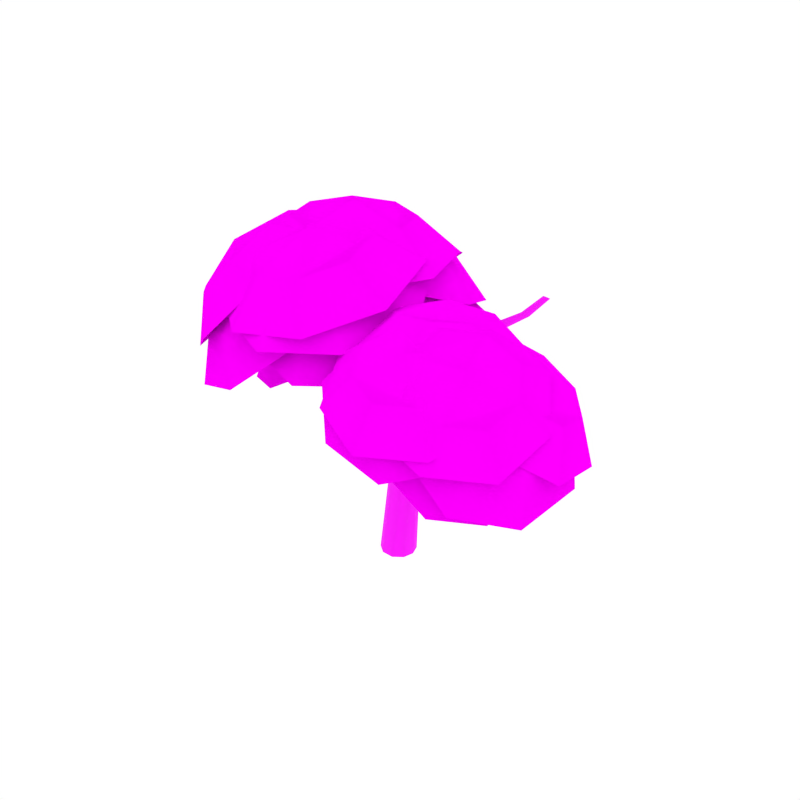 # Source: Tree_9.blend  (saved by Blender 2.79.0; exported with 4.5.12 LTS)
import bpy
from mathutils import Matrix  # noqa: F401  (used for matrix-valued properties, if any)

bpy.ops.wm.read_factory_settings(use_empty=True)
scene = bpy.context.scene
scene.name = 'Scene'

# ---- collections
col_collection_1 = bpy.data.collections.new('Collection 1'); scene.collection.children.link(col_collection_1)

# ---- images (referenced by path relative to the original .blend; pixels are not part of the script)
import os
ASSET_DIR = os.environ.get("B2B_ASSET_DIR", "")  # directory of the original .blend (textures are referenced by path, not embedded)
HERE = os.path.dirname(os.path.abspath(__file__))  # packed textures are extracted next to this script under _unpacked/

def load_image(name, relpath, width, height, colorspace="sRGB"):
    """Load a texture the original file referenced (path relative to the .blend, or extracted next to this script)."""
    p = next((c for c in (os.path.join(HERE, relpath), os.path.join(ASSET_DIR, relpath)) if relpath and os.path.exists(c)), "")
    if p:
        img = bpy.data.images.load(p, check_existing=True)
        img.name = name
    else:  # same state as the original file: an image datablock whose file is absent (Cycles renders it pink)
        img = bpy.data.images.new(name, width, height)
        img.source = "FILE"
        img.filepath = "//" + (relpath or name)
    img.colorspace_settings.name = colorspace
    return img
img_bark_jpg = load_image('Bark.jpg', 'Bark.jpg', 1024, 1024, 'sRGB')
img_leaf_high_png = load_image('Leaf_High.png', 'Leaf_High.png', 1024, 1024, 'sRGB')

# ---- materials (node trees are filled in below, after node groups)
mat_bark = bpy.data.materials.new('Bark')
mat_bark.alpha_threshold = 0.0
mat_bark.roughness = 0.5
mat_tree_leaves = bpy.data.materials.new('Tree_Leaves')
mat_tree_leaves.alpha_threshold = 0.0
mat_tree_leaves.roughness = 0.5

# ---- node groups
ng_auto_smooth = bpy.data.node_groups.new('Auto Smooth', 'GeometryNodeTree')
_s = ng_auto_smooth.interface.new_socket(name='Geometry', in_out='OUTPUT', socket_type='NodeSocketGeometry')
_s = ng_auto_smooth.interface.new_socket(name='Geometry', in_out='INPUT', socket_type='NodeSocketGeometry')
_s = ng_auto_smooth.interface.new_socket(name='Angle', in_out='INPUT', socket_type='NodeSocketFloat')
_s.subtype = 'ANGLE'
_s.min_value = 0.0
_s.max_value = 3.142
ng_auto_smooth.is_modifier = True
_N = ng_auto_smooth.nodes; _L = ng_auto_smooth.links
n0 = _N.new('NodeGroupOutput'); n0.name = 'Group Output'; n0.location = (480, -100)
n1 = _N.new('NodeGroupInput'); n1.name = 'Group Input'; n1.location = (-420, -300)
n2 = _N.new('NodeGroupInput'); n2.name = 'Group Input.001'; n2.location = (-60, -100)
n3 = _N.new('GeometryNodeSetShadeSmooth'); n3.name = 'Set Shade Smooth'; n3.location = (120, -100)
n3.domain = 'EDGE'
n4 = _N.new('GeometryNodeSetShadeSmooth'); n4.name = 'Set Shade Smooth.001'; n4.location = (300, -100)
n5 = _N.new('GeometryNodeInputMeshEdgeAngle'); n5.name = 'Edge Angle'; n5.location = (-420, -220)
n6 = _N.new('GeometryNodeInputEdgeSmooth'); n6.name = 'Is Edge Smooth'; n6.location = (-60, -160)
n7 = _N.new('GeometryNodeInputShadeSmooth'); n7.name = 'Is Face Smooth'; n7.location = (-240, -340)
n8 = _N.new('FunctionNodeBooleanMath'); n8.name = 'Boolean Math'; n8.location = (-60, -220)
n9 = _N.new('FunctionNodeCompare'); n9.name = 'Compare'; n9.location = (-240, -180)
n9.operation = 'LESS_EQUAL'
_L.new(n5.outputs[0], n9.inputs[0])
_L.new(n4.outputs[0], n0.inputs[0])
_L.new(n1.outputs[1], n9.inputs[1])
_L.new(n9.outputs[0], n8.inputs[0])
_L.new(n7.outputs[0], n8.inputs[1])
_L.new(n2.outputs[0], n3.inputs[0])
_L.new(n6.outputs[0], n3.inputs[1])
_L.new(n3.outputs[0], n4.inputs[0])
_L.new(n8.outputs[0], n3.inputs[2])
n0.is_active_output = True

# ---- material node trees
mat_bark.use_nodes = True; mat_bark.node_tree.nodes.clear()
_N = mat_bark.node_tree.nodes; _L = mat_bark.node_tree.links
n0 = _N.new('ShaderNodeOutputMaterial'); n0.name = 'Material Output'; n0.location = (405, -465)
n1 = _N.new('ShaderNodeBsdfPrincipled'); n1.name = 'Principled BSDF'; n1.location = (115, -465)
n1.width = 150
n1.subsurface_method = 'BURLEY'
n1.inputs[2].default_value = 1.0
n1.inputs[3].default_value = 1.45
n1.inputs[9].default_value = (1.0, 1.0, 1.0)
n2 = _N.new('ShaderNodeTexImage'); n2.name = 'Image Texture.001'; n2.location = (-402, -432)
n2.width = 136
n2.image = img_bark_jpg
_L.new(n1.outputs[0], n0.inputs[0])
_L.new(n2.outputs[0], n1.inputs[0])
n0.is_active_output = True
mat_tree_leaves.use_nodes = True; mat_tree_leaves.node_tree.nodes.clear()
_N = mat_tree_leaves.node_tree.nodes; _L = mat_tree_leaves.node_tree.links
n0 = _N.new('ShaderNodeOutputMaterial'); n0.name = 'Material Output'; n0.location = (324, 300)
n1 = _N.new('ShaderNodeMixShader'); n1.name = 'Mix Shader'; n1.location = (101, 336)
n2 = _N.new('ShaderNodeTexImage'); n2.name = 'Image Texture'; n2.location = (-371, 397)
n2.width = 140
n2.image = img_leaf_high_png
n3 = _N.new('ShaderNodeBsdfTransparent'); n3.name = 'Transparent BSDF'; n3.location = (-90, 145)
n4 = _N.new('ShaderNodeBsdfDiffuse'); n4.name = 'Diffuse BSDF'; n4.location = (-126, 351)
n4.inputs[1].default_value = 1.0
n5 = _N.new('ShaderNodeTexCoord'); n5.name = 'Texture Coordinate'; n5.location = (-629, 262)
_L.new(n2.outputs[0], n4.inputs[0])
_L.new(n1.outputs[0], n0.inputs[0])
_L.new(n2.outputs[1], n1.inputs[0])
_L.new(n3.outputs[0], n1.inputs[1])
_L.new(n4.outputs[0], n1.inputs[2])
_L.new(n5.outputs[2], n2.inputs[0])
n0.is_active_output = True

# ---- world
world_world = bpy.data.worlds.new('World'); scene.world = world_world
world_world.color = (1.0, 1.0, 1.0)
world_world.use_sun_shadow = False
world_world.sun_shadow_jitter_overblur = 0.0
world_world.cycles.sampling_method = 'NONE'
world_world.cycles.sample_map_resolution = 256

# ---- meshes
me_cylinder_003 = bpy.data.meshes.new('Cylinder.003')
me_cylinder_003.from_pydata([(0.2263, -0.04104, -0.00138), (0.2728, 0.1252, 0.001777), (0.0831, -0.1548, 0.002427), (-0.09787, -0.1555, 0.01261), (-0.2345, -0.05331, 0.02171), (-0.288, 0.1054, 0.02682), (-0.2409, 0.2708, 0.02738), (-0.1015, 0.3806, 0.02298), (0.07628, 0.3844, 0.01535), (0.2174, 0.2842, 0.007752), (0.4147, -0.1165, 1.638), (0.4334, 0.03132, 1.693), (0.3123, -0.2182, 1.567), (0.1577, -0.2229, 1.521), (0.02351, -0.1324, 1.515), (-0.04293, 0.01213, 1.538), (-0.01745, 0.1652, 1.584), (0.09777, 0.2642, 1.636), (0.2483, 0.2644, 1.684), (0.3716, 0.1739, 1.71), (-0.2201, -0.09142, 3.328), (-0.1953, -0.02184, 3.332), (-0.2724, -0.136, 3.299), (-0.3371, -0.1372, 3.26), (-0.3888, -0.09256, 3.225), (-0.4038, -0.01906, 3.205), (-0.3748, 0.05296, 3.206), (-0.3131, 0.09689, 3.226), (-0.2457, 0.09453, 3.265), (-0.204, 0.04796, 3.308), (-1.467, -0.05923, 4.405), (-1.459, -0.02608, 4.414), (-1.493, -0.07952, 4.393), (-1.526, -0.07952, 4.382), (-1.554, -0.05923, 4.377), (-1.565, -0.02608, 4.379), (-1.556, 0.006354, 4.388), (-1.531, 0.02549, 4.4), (-1.499, 0.0255, 4.41), (-1.472, 0.006352, 4.416), (-1.138, -0.05785, 3.959), (-0.9128, -0.04073, 3.761), (-0.8981, 0.02937, 3.779), (-1.135, 0.005446, 3.981), (-1.157, -0.09654, 3.909), (-0.9409, -0.08449, 3.709), (-1.185, -0.09654, 3.849), (-0.9731, -0.08428, 3.642), (-1.213, -0.05785, 3.803), (-0.9968, -0.04046, 3.588), (-1.229, 0.005446, 3.788), (-1.002, 0.0293, 3.566), (-1.225, 0.06806, 3.809), (-0.9854, 0.09856, 3.582), (-1.204, 0.1065, 3.858), (-0.9538, 0.1431, 3.632), (-1.175, 0.1065, 3.918), (-0.921, 0.1434, 3.7), (-1.149, 0.06807, 3.964), (-0.9011, 0.09889, 3.756), (0.1487, -0.1746, 2.964), (0.2527, -0.2001, 2.411), (0.2911, -0.06572, 2.4), (0.1858, -0.06702, 2.956), (0.05504, -0.2429, 2.961), (0.1404, -0.2854, 2.429), (-0.06241, -0.2438, 2.952), (0.002313, -0.2845, 2.454), (-0.1578, -0.1748, 2.94), (-0.1069, -0.2035, 2.473), (-0.1932, -0.06288, 2.928), (-0.1527, -0.07437, 2.477), (-0.1558, 0.04851, 2.92), (-0.1184, 0.0592, 2.463), (-0.05824, 0.1175, 2.915), (-0.01283, 0.1475, 2.434), (0.06235, 0.115, 2.922), (0.1289, 0.1503, 2.411), (0.1546, 0.04223, 2.942), (0.2456, 0.06693, 2.402), (-0.003943, -0.2085, 2.893), (0.05214, -0.1437, 2.855), (-0.07401, -0.2233, 2.957), (-0.1298, -0.1806, 3.024), (-0.1486, -0.09579, 3.069), (-0.124, -0.001664, 3.072), (-0.06639, 0.06574, 3.032), (0.0007624, 0.08173, 2.961), (0.05547, 0.03607, 2.892), (0.07599, -0.05234, 2.854), (0.4416, -0.3794, 3.28), (0.4714, -0.3275, 3.249), (0.4152, -0.4018, 3.339), (0.4044, -0.3855, 3.405), (0.4143, -0.336, 3.454), (0.4398, -0.272, 3.464), (0.4707, -0.2181, 3.433), (0.4931, -0.1935, 3.37), (0.5021, -0.2113, 3.302), (0.4951, -0.2646, 3.257), (0.8952, -0.639, 3.274), (0.9137, -0.5876, 3.25), (0.8931, -0.6717, 3.326), (0.9104, -0.6731, 3.385), (0.9412, -0.6418, 3.429), (0.9724, -0.5895, 3.441), (0.9916, -0.5363, 3.416), (0.9897, -0.5009, 3.364), (0.9701, -0.5004, 3.303), (0.9423, -0.5357, 3.26), (1.466, -0.9637, 3.35), (1.484, -0.9117, 3.326), (1.467, -0.9979, 3.4), (1.487, -1.001, 3.458), (1.52, -0.9715, 3.502), (1.552, -0.9198, 3.513), (1.571, -0.866, 3.489), (1.567, -0.8291, 3.438), (1.544, -0.8266, 3.379), (1.514, -0.8603, 3.336), (2.145, -1.315, 3.554), (2.173, -1.284, 3.536), (2.109, -1.321, 3.583), (2.08, -1.299, 3.612), (2.069, -1.258, 3.631), (2.08, -1.212, 3.632), (2.109, -1.18, 3.613), (2.144, -1.173, 3.581), (2.173, -1.196, 3.55), (2.184, -1.24, 3.535), (2.518, -1.489, 3.794), (2.543, -1.463, 3.78), (2.485, -1.493, 3.814), (2.456, -1.473, 3.834), (2.444, -1.437, 3.846), (2.453, -1.398, 3.844), (2.479, -1.372, 3.83), (2.512, -1.367, 3.807), (2.54, -1.388, 3.786), (2.552, -1.426, 3.777), (1.234, -0.7628, 3.622), (1.248, -0.7279, 3.605), (1.242, -0.7918, 3.652), (1.269, -0.8027, 3.684), (1.304, -0.7907, 3.705), (1.334, -0.7608, 3.707), (1.349, -0.7247, 3.689), (1.342, -0.6968, 3.657), (1.315, -0.6869, 3.624), (1.278, -0.6989, 3.605), (1.067, -0.6315, 3.828), (1.076, -0.5934, 3.816), (1.083, -0.6674, 3.843), (1.119, -0.6868, 3.855), (1.161, -0.6816, 3.861), (1.193, -0.6538, 3.856), (1.202, -0.6145, 3.843), (1.186, -0.5787, 3.825), (1.149, -0.56, 3.812), (1.107, -0.5661, 3.81), (0.8701, -0.4543, 4.17), (0.8772, -0.4213, 4.161), (0.8843, -0.486, 4.178), (0.9153, -0.5038, 4.183), (0.9514, -0.5003, 4.182), (0.9784, -0.477, 4.177), (0.9861, -0.4429, 4.167), (0.9713, -0.4111, 4.156), (0.939, -0.3938, 4.151), (0.9028, -0.3982, 4.154), (1.537, -0.9762, 3.4), (1.555, -0.9441, 3.381), (1.535, -0.9986, 3.436), (1.55, -1.001, 3.476), (1.576, -0.9828, 3.505), (1.604, -0.9506, 3.51), (1.623, -0.9173, 3.491), (1.627, -0.8963, 3.453), (1.611, -0.8949, 3.412), (1.583, -0.9131, 3.386), (-0.007652, 0.2138, 2.045), (-0.05814, 0.144, 2.017), (0.05876, 0.24, 2.104), (0.1144, 0.2111, 2.173), (0.1366, 0.1372, 2.227), (0.1178, 0.04661, 2.243), (0.06591, -0.02592, 2.214), (0.002406, -0.05403, 2.149), (-0.05228, -0.02263, 2.076), (-0.07641, 0.05554, 2.028), (-0.447, 0.4054, 2.392), (-0.4729, 0.3503, 2.37), (-0.423, 0.436, 2.445), (-0.4121, 0.43, 2.511), (-0.4193, 0.3887, 2.564), (-0.4406, 0.3278, 2.582), (-0.4674, 0.2706, 2.56), (-0.4875, 0.2376, 2.504), (-0.4967, 0.245, 2.436), (-0.4925, 0.2902, 2.386), (-0.897, 0.6289, 2.354), (-0.912, 0.5756, 2.337), (-0.8968, 0.667, 2.398), (-0.9139, 0.6754, 2.455), (-0.9421, 0.6499, 2.501), (-0.9695, 0.5999, 2.519), (-0.9852, 0.5449, 2.503), (-0.9813, 0.5043, 2.458), (-0.9621, 0.4968, 2.4), (-0.9369, 0.526, 2.354), (-1.464, 0.9191, 2.384), (-1.478, 0.8654, 2.368), (-1.466, 0.9584, 2.427), (-1.486, 0.9683, 2.482), (-1.517, 0.944, 2.528), (-1.545, 0.8946, 2.546), (-1.56, 0.8391, 2.53), (-1.554, 0.7974, 2.486), (-1.532, 0.7883, 2.43), (-1.504, 0.8162, 2.384), (-2.136, 1.246, 2.534), (-2.161, 1.213, 2.521), (-2.102, 1.258, 2.56), (-2.073, 1.243, 2.591), (-2.06, 1.206, 2.615), (-2.069, 1.162, 2.621), (-2.095, 1.128, 2.608), (-2.128, 1.115, 2.578), (-2.156, 1.131, 2.546), (-2.17, 1.17, 2.525), (-2.505, 1.425, 2.741), (-2.528, 1.397, 2.731), (-2.473, 1.433, 2.759), (-2.445, 1.419, 2.781), (-2.432, 1.386, 2.797), (-2.438, 1.349, 2.801), (-2.462, 1.32, 2.79), (-2.493, 1.311, 2.769), (-2.521, 1.327, 2.746), (-2.535, 1.361, 2.733), (-1.449, 0.6188, 2.639), (-1.48, 0.5983, 2.624), (-1.437, 0.6467, 2.666), (-1.45, 0.6708, 2.697), (-1.483, 0.6812, 2.719), (-1.524, 0.6745, 2.724), (-1.556, 0.6534, 2.709), (-1.568, 0.627, 2.679), (-1.554, 0.6033, 2.647), (-1.519, 0.5918, 2.627), (-1.376, 0.4281, 2.838), (-1.405, 0.4028, 2.828), (-1.368, 0.4656, 2.851), (-1.385, 0.501, 2.863), (-1.421, 0.5201, 2.87), (-1.461, 0.5157, 2.868), (-1.492, 0.4897, 2.858), (-1.5, 0.4521, 2.842), (-1.481, 0.4165, 2.829), (-1.444, 0.3978, 2.825), (-1.297, 0.1883, 3.17), (-1.321, 0.1659, 3.163), (-1.291, 0.2213, 3.176), (-1.305, 0.2526, 3.181), (-1.336, 0.2698, 3.182), (-1.37, 0.266, 3.179), (-1.395, 0.243, 3.172), (-1.402, 0.2095, 3.163), (-1.386, 0.1778, 3.157), (-1.355, 0.1615, 3.159), (-1.584, 0.9487, 2.424), (-1.617, 0.9327, 2.408), (-1.568, 0.9663, 2.457), (-1.576, 0.9777, 2.496), (-1.605, 0.978, 2.525), (-1.644, 0.9679, 2.533), (-1.678, 0.9515, 2.517), (-1.695, 0.9362, 2.482), (-1.687, 0.9256, 2.442), (-1.655, 0.9235, 2.415), (0.09665, 0.02489, 2.965), (0.03627, 0.07079, 2.931), (0.1136, -0.03619, 3.021), (0.07909, -0.08792, 3.081), (0.00523, -0.1093, 3.12), (-0.07932, -0.09288, 3.123), (-0.1421, -0.04575, 3.088), (-0.16, 0.01268, 3.025), (-0.1228, 0.06359, 2.963), (-0.04583, 0.08671, 2.93), (0.2226, 0.4282, 3.307), (0.175, 0.4516, 3.28), (0.2438, 0.4061, 3.359), (0.2301, 0.3957, 3.418), (0.1857, 0.4016, 3.461), (0.1278, 0.4205, 3.47), (0.0784, 0.4448, 3.442), (0.05535, 0.4632, 3.387), (0.07059, 0.4721, 3.327), (0.1181, 0.4689, 3.287), (0.4264, 0.8436, 3.302), (0.3799, 0.857, 3.281), (0.4554, 0.8435, 3.348), (0.4556, 0.859, 3.4), (0.4262, 0.8844, 3.439), (0.3783, 0.909, 3.449), (0.3302, 0.923, 3.427), (0.299, 0.9193, 3.382), (0.2997, 0.902, 3.328), (0.3324, 0.8794, 3.289), (0.681, 1.367, 3.369), (0.6341, 1.379, 3.348), (0.7112, 1.369, 3.414), (0.713, 1.387, 3.465), (0.6849, 1.414, 3.504), (0.6374, 1.44, 3.514), (0.5888, 1.453, 3.492), (0.5564, 1.447, 3.447), (0.5555, 1.427, 3.395), (0.587, 1.402, 3.357), (0.9529, 1.986, 3.55), (0.9241, 2.009, 3.534), (0.9605, 1.955, 3.575), (0.9431, 1.928, 3.601), (0.9069, 1.916, 3.618), (0.866, 1.923, 3.619), (0.836, 1.947, 3.602), (0.8281, 1.977, 3.574), (0.8469, 2.004, 3.547), (0.8844, 2.016, 3.533), (1.086, 2.325, 3.763), (1.062, 2.346, 3.75), (1.091, 2.296, 3.781), (1.076, 2.27, 3.798), (1.044, 2.257, 3.808), (1.009, 2.263, 3.807), (0.9844, 2.284, 3.794), (0.9788, 2.313, 3.774), (0.9957, 2.339, 3.755), (1.028, 2.352, 3.748), (0.5166, 1.15, 3.61), (0.485, 1.16, 3.595), (0.5417, 1.159, 3.637), (0.5499, 1.183, 3.665), (0.5373, 1.213, 3.684), (0.5092, 1.238, 3.686), (0.4765, 1.249, 3.67), (0.4521, 1.242, 3.641), (0.445, 1.217, 3.612), (0.4577, 1.185, 3.595), (0.41, 0.9951, 3.793), (0.3758, 1.001, 3.782), (0.4408, 1.011, 3.806), (0.456, 1.044, 3.817), (0.449, 1.081, 3.821), (0.4227, 1.107, 3.817), (0.3874, 1.114, 3.806), (0.3567, 1.098, 3.79), (0.3422, 1.064, 3.778), (0.35, 1.026, 3.776), (0.2646, 0.811, 4.095), (0.235, 0.8154, 4.087), (0.2918, 0.8253, 4.102), (0.3058, 0.8538, 4.107), (0.3007, 0.8855, 4.106), (0.2785, 0.908, 4.101), (0.248, 0.9128, 4.093), (0.2207, 0.898, 4.083), (0.2072, 0.8684, 4.078), (0.2131, 0.8367, 4.081), (0.6881, 1.43, 3.414), (0.6587, 1.444, 3.397), (0.708, 1.429, 3.445), (0.7096, 1.443, 3.481), (0.6917, 1.465, 3.506), (0.6617, 1.487, 3.511), (0.6312, 1.502, 3.494), (0.6125, 1.504, 3.461), (0.6121, 1.491, 3.424), (0.6298, 1.466, 3.401), (-2.284, -0.5453, 4.189), (-2.018, -1.641, 3.685), (-1.218, -0.5739, 4.813), (-0.9526, -1.67, 4.309), (-1.801, -0.3543, 4.596), (-1.436, -1.861, 3.902), (-2.351, -1.088, 3.82), (-0.8858, -1.127, 4.678), (-1.724, -1.214, 4.424), (-2.507, 0.08241, 3.753), (-2.057, -1.77, 2.901), (-0.7046, 0.03392, 4.808), (-0.2552, -1.819, 3.955), (-1.69, 0.4053, 4.441), (-1.072, -2.142, 3.268), (-2.62, -0.835, 3.129), (-0.1422, -0.9016, 4.579), (-2.132, 1.542, 4.018), (-2.323, 0.2444, 4.404), (-0.9441, 1.569, 4.696), (-1.135, 0.2714, 5.082), (-1.502, 1.799, 4.285), (-1.765, 0.01473, 4.816), (-2.45, 0.8884, 4.084), (-0.8171, 0.9255, 5.016), (-1.755, 0.9873, 4.76), (-2.203, 1.801, 3.178), (-2.526, -0.3942, 3.832), (-0.1942, 1.847, 4.325), (-0.5174, -0.3485, 4.979), (-1.138, 2.235, 3.629), (-1.582, -0.7826, 4.528), (-2.74, 0.6948, 3.29), (0.02053, 0.7576, 4.867), (-1.325, 0.6489, 5.268), (-1.364, -0.6077, 5.275), (-0.06852, 0.6098, 5.237), (-0.1075, -0.6469, 5.245), (-0.6894, 0.8648, 5.251), (-0.7429, -0.8628, 5.262), (-1.58, 0.02792, 5.277), (0.1474, -0.02586, 5.236), (-0.7105, 0.002312, 5.491), (-1.758, 1.094, 4.747), (-1.824, -1.031, 4.761), (0.3663, 1.028, 4.696), (0.3004, -1.098, 4.709), (-0.6837, 1.459, 4.719), (-0.7742, -1.463, 4.737), (-2.189, 0.04361, 4.763), (0.7314, -0.04733, 4.693), (-2.214, 0.1023, 4.865), (-2.8, -0.6252, 4.034), (-1.481, -0.8571, 5.188), (-2.067, -1.585, 4.357), (-1.738, -0.241, 5.182), (-2.543, -1.241, 4.04), (-2.645, -0.08167, 4.389), (-1.637, -1.401, 4.833), (-2.295, -0.8039, 4.775), (-1.918, 0.8264, 4.672), (-2.909, -0.404, 3.267), (-0.6787, -0.7961, 5.219), (-1.669, -2.027, 3.814), (-1.113, 0.2456, 5.209), (-2.474, -1.446, 3.277), (-2.646, 0.5152, 3.867), (-0.9415, -1.715, 4.619), (-0.6616, 1.677, 4.409), (-1.665, 0.8109, 4.745), (0.2674, 0.7288, 4.738), (-0.7363, -0.1373, 5.075), (-0.009052, 1.365, 4.51), (-1.389, 0.1745, 4.973), (-1.337, 1.422, 4.515), (-0.06041, 0.1181, 4.968), (-0.6943, 0.8578, 4.982), (-0.6461, 2.106, 3.639), (-2.343, 0.6417, 4.208), (0.9248, 0.5028, 4.196), (-0.7724, -0.9619, 4.766), (0.4574, 1.579, 3.811), (-1.876, -0.4346, 4.594), (-1.789, 1.675, 3.819), (0.3705, -0.53, 4.586), (-0.595, 0.03596, 5.133), (-1.434, -0.8824, 4.951), (0.3366, -0.7591, 4.849), (-0.5026, -1.677, 4.667), (0.02804, -0.1895, 5.025), (-1.126, -1.452, 4.775), (-1.189, -0.2742, 5.095), (0.09156, -1.367, 4.705), (-0.5315, -0.8814, 5.126), (-0.6658, 0.7643, 4.785), (-2.085, -0.7887, 4.478), (0.9097, -0.5803, 4.305), (-0.5095, -2.133, 3.997), (0.3879, 0.383, 4.603), (-1.563, -1.752, 4.18), (-1.671, 0.2397, 4.721), (0.4953, -1.609, 4.061), (-1.815, 1.348, 3.765), (-1.919, 0.2365, 4.125), (-0.776, 1.415, 4.265), (-0.8799, 0.304, 4.625), (-1.276, 1.59, 3.948), (-1.419, 0.06202, 4.442), (-2.062, 0.7796, 3.851), (-0.6333, 0.8724, 4.539), (-1.461, 0.8833, 4.418), (-1.884, 1.58, 2.967), (-2.06, -0.2997, 3.575), (-0.1269, 1.694, 3.812), (-0.3026, -0.1856, 4.421), (-0.9725, 1.989, 3.275), (-1.214, -0.5948, 4.112), (-2.301, 0.6188, 3.112), (0.1145, 0.7756, 4.275), (-0.9287, 0.81, 4.565), (-0.9143, -0.2272, 4.823), (0.1805, 0.82, 4.36), (0.1949, -0.2172, 4.618), (-0.3768, 1.009, 4.414), (-0.357, -0.4166, 4.769), (-1.129, 0.2895, 4.732), (0.3955, 0.3033, 4.451), (-0.3637, 0.3387, 4.814), (-1.324, 1.07, 4.047), (-1.3, -0.6841, 4.483), (0.5516, 1.087, 3.701), (0.576, -0.6672, 4.136), (-0.3909, 1.407, 3.792), (-0.3573, -1.004, 4.391), (-1.663, 0.1897, 4.33), (0.9153, 0.213, 3.854), (-1.881, 0.05439, 4.453), (-2.336, -0.5887, 3.706), (-1.16, -0.7009, 4.632), (-1.615, -1.344, 3.885), (-1.436, -0.2027, 4.683), (-2.06, -1.087, 3.655), (-2.244, -0.1257, 4.046), (-1.252, -1.164, 4.292), (-1.879, -0.7122, 4.348), (-1.68, 0.6892, 4.248), (-2.448, -0.3984, 2.983), (-0.4598, -0.5881, 4.551), (-1.228, -1.676, 3.286), (-0.9258, 0.2543, 4.636), (-1.982, -1.241, 2.898), (-2.293, 0.3847, 3.559), (-0.6155, -1.371, 3.975), (-0.4988, 1.455, 3.983), (-1.356, 0.6483, 4.003), (0.2525, 0.6658, 4.367), (-0.6045, -0.1406, 4.387), (0.03741, 1.211, 4.171), (-1.141, 0.1027, 4.199), (-1.068, 1.199, 3.921), (-0.03524, 0.1147, 4.449), (-0.6259, 0.7033, 4.425), (-0.2954, 1.902, 3.303), (-1.745, 0.5382, 3.337), (0.9751, 0.5678, 3.952), (-0.4742, -0.7959, 3.986), (0.6114, 1.49, 3.621), (-1.381, -0.3844, 3.668), (-1.258, 1.47, 3.198), (0.4885, -0.364, 4.09), (-0.4131, -0.01765, 4.488), (-1.113, -0.809, 4.327), (0.4671, -0.7053, 4.331), (-0.2333, -1.497, 4.17), (0.1582, -0.2132, 4.439), (-0.8046, -1.301, 4.219), (-0.9282, -0.2845, 4.437), (0.2818, -1.23, 4.221), (-0.3564, -0.7898, 4.55), (-0.4007, 0.5667, 4.099), (-1.585, -0.7715, 3.828), (1.088, -0.5963, 3.834), (-0.09661, -1.935, 3.563), (0.5655, 0.236, 4.017), (-1.063, -1.604, 3.644), (-1.272, 0.1155, 4.013), (0.7745, -1.483, 3.648), (-0.5052, -0.02585, 5.34), (-1.577, -0.6219, 5.063), (0.1438, -1.07, 5.076), (-0.928, -1.666, 4.799), (0.02009, -0.4362, 5.26), (-1.453, -1.256, 4.879), (-1.163, -0.1283, 5.251), (-0.2705, -1.564, 4.888), (-0.7362, -0.9147, 5.293), (-0.3148, 0.6954, 5.024), (-2.127, -0.3127, 4.555), (0.7826, -1.07, 4.578), (-1.03, -2.078, 4.109), (0.5735, 0.001385, 4.889), (-1.918, -1.384, 4.244), (-1.427, 0.5222, 4.873), (0.08202, -1.905, 4.26), (1.247, -0.1591, 4.176), (0.3313, -0.5319, 3.974), (1.621, -1.096, 4.21), (0.7053, -1.468, 4.007), (1.605, -0.5575, 4.231), (0.3468, -1.07, 3.953), (0.719, -0.17, 4.068), (1.233, -1.458, 4.115), (0.9386, -0.8221, 4.276), (1.518, 0.312, 3.819), (-0.03008, -0.3185, 3.477), (2.151, -1.272, 3.876), (0.6023, -1.902, 3.534), (2.124, -0.3617, 3.912), (-0.003961, -1.229, 3.441), (0.6255, 0.2935, 3.637), (1.495, -1.884, 3.716), (2.731, 0.4134, 3.533), (1.884, 0.04484, 4.162), (3.185, -0.6076, 3.546), (2.338, -0.9762, 4.175), (3.117, -0.02804, 3.421), (1.953, -0.5347, 4.286), (2.223, 0.4204, 3.845), (2.846, -0.9832, 3.863), (2.641, -0.2319, 4.026), (2.627, 0.7822, 2.923), (1.195, 0.159, 3.987), (3.395, -0.9444, 2.945), (1.963, -1.568, 4.009), (3.279, 0.0357, 2.735), (1.311, -0.8212, 4.197), (1.767, 0.7941, 3.451), (2.822, -1.58, 3.481), (2.64, -0.782, 4.289), (1.724, -1.136, 4.591), (2.823, -1.668, 3.803), (1.907, -2.022, 4.104), (2.903, -1.159, 3.99), (1.644, -1.646, 4.404), (2.148, -0.7932, 4.531), (2.399, -2.011, 3.863), (2.353, -1.473, 4.356), (2.714, -0.1938, 3.995), (1.165, -0.793, 4.505), (3.023, -1.692, 3.172), (1.474, -2.291, 3.682), (3.158, -0.8307, 3.488), (1.029, -1.654, 4.189), (1.881, -0.2126, 4.404), (2.306, -2.273, 3.273), (1.953, -0.2063, 4.47), (1.046, 0.224, 4.282), (1.494, -1.104, 4.631), (0.587, -0.6738, 4.443), (1.893, -0.7358, 4.586), (0.6468, -0.1443, 4.327), (1.586, 0.177, 4.346), (0.9543, -1.057, 4.567), (1.252, -0.3975, 4.641), (2.466, -0.1404, 4.064), (0.9329, 0.5872, 3.745), (1.69, -1.659, 4.336), (0.156, -0.931, 4.017), (2.365, -1.036, 4.259), (0.2571, -0.03555, 3.821), (1.845, 0.5079, 3.853), (0.7772, -1.579, 4.227), (3.217, -0.6912, 3.217), (2.524, -0.344, 4.022), (2.802, -1.725, 3.306), (2.109, -1.378, 4.11), (3.14, -1.273, 3.11), (2.187, -0.7958, 4.217), (2.948, -0.3239, 3.603), (2.378, -1.745, 3.725), (2.807, -1.08, 3.807), (3.276, -0.3515, 2.585), (2.104, 0.2356, 3.946), (2.574, -2.1, 2.735), (1.402, -1.513, 4.096), (3.144, -1.336, 2.405), (1.533, -0.5285, 4.276), (2.821, 0.2696, 3.237), (1.857, -2.134, 3.443), (2.279, -1.441, 4.058), (1.405, -1.077, 4.456), (1.772, -2.255, 3.689), (0.8979, -1.89, 4.086), (2.189, -1.916, 3.799), (0.9876, -1.415, 4.345), (1.937, -1.107, 4.326), (1.24, -2.225, 3.818), (1.623, -1.761, 4.235), (2.679, -1.072, 3.682), (1.201, -0.4552, 4.354), (1.822, -2.447, 3.058), (0.3435, -1.831, 3.729), (2.528, -1.875, 3.244), (0.4953, -1.027, 4.168), (2.101, -0.5059, 4.135), (0.922, -2.397, 3.277), (2.593, -0.8101, 3.62), (1.929, -1.207, 4.024), (2.728, -1.528, 3.058), (2.063, -1.925, 3.462), (2.785, -1.095, 3.263), (1.872, -1.641, 3.819), (2.236, -0.8743, 3.927), (2.421, -1.861, 3.154), (2.433, -1.421, 3.683), (2.54, -0.305, 3.354), (1.417, -0.9769, 4.038), (2.767, -1.519, 2.403), (1.644, -2.191, 3.087), (2.864, -0.786, 2.75), (1.32, -1.71, 3.69), (1.936, -0.4135, 3.874), (2.248, -2.082, 2.567), (2.319, -1.583, 4.181), (1.606, -0.9298, 4.528), (1.588, -2.278, 3.988), (0.8751, -1.626, 4.335), (2.087, -2.053, 4.019), (1.107, -1.155, 4.497), (2.099, -1.126, 4.39), (1.095, -2.082, 4.126), (1.618, -1.675, 4.435), (2.77, -1.408, 3.729), (1.565, -0.3039, 4.317), (1.535, -2.584, 3.404), (0.3289, -1.48, 3.991), (2.379, -2.203, 3.457), (0.7208, -0.6854, 4.264), (2.399, -0.6354, 4.084), (0.7003, -2.253, 3.636), (-1.427, 0.6264, 3.403), (-2.134, 0.421, 3.307), (-1.2, -0.01502, 3.107), (-1.907, -0.2205, 3.01), (-1.181, 0.3442, 3.273), (-2.153, 0.06178, 3.141), (-1.823, 0.6439, 3.411), (-1.511, -0.2379, 3.003), (-1.667, 0.1448, 3.333), (-1.261, 1.05, 3.256), (-2.456, 0.7026, 3.093), (-0.8768, -0.03477, 2.755), (-2.072, -0.3822, 2.592), (-0.8449, 0.5727, 3.036), (-2.488, 0.0951, 2.812), (-1.93, 1.08, 3.269), (-1.402, -0.4117, 2.58), (-1.903, 1.079, 3.334), (-2.416, 1.445, 2.95), (-2.295, 0.4573, 3.264), (-2.808, 0.8235, 2.88), (-2.003, 0.6995, 3.371), (-2.708, 1.203, 2.843), (-2.087, 1.378, 3.155), (-2.625, 0.524, 3.059), (-2.422, 0.9802, 3.224), (-1.44, 1.102, 3.228), (-2.308, 1.721, 2.579), (-2.102, 0.05088, 3.109), (-2.97, 0.6703, 2.46), (-1.609, 0.4604, 3.29), (-2.801, 1.312, 2.398), (-1.75, 1.609, 2.925), (-2.66, 0.1636, 2.763), (-1.641, 0.07071, 3.203), (-2.182, 0.5777, 3.237), (-2.091, -0.3841, 2.827), (-2.632, 0.1229, 2.861), (-1.764, -0.2517, 3.009), (-2.508, 0.4453, 3.056), (-1.827, 0.4094, 3.291), (-2.446, -0.2158, 2.774), (-2.18, 0.04169, 3.152), (-1.199, 0.1766, 3.053), (-2.114, 1.034, 3.111), (-1.96, -0.5925, 2.417), (-2.875, 0.2648, 2.475), (-1.408, -0.3686, 2.724), (-2.666, 0.81, 2.804), (-1.514, 0.7493, 3.201), (-2.56, -0.308, 2.327), (1.65, -0.4496, 3.698), (0.9553, -0.9497, 3.872), (2.132, -1.167, 3.379), (1.438, -1.667, 3.552), (2.021, -0.7146, 3.506), (1.066, -1.402, 3.744), (1.212, -0.5652, 3.845), (1.875, -1.552, 3.406), (1.585, -1.072, 3.805), (1.63, 0.00121, 3.345), (0.4553, -0.8445, 3.638), (2.446, -1.212, 2.805), (1.271, -2.058, 3.098), (2.258, -0.447, 3.02), (0.6431, -1.61, 3.423), (0.8898, -0.1943, 3.592), (2.011, -1.862, 2.85), (-1.5, 0.8482, 3.068), (-2.086, 1.258, 2.885), (-1.903, 0.2355, 2.988), (-2.489, 0.645, 2.805), (-1.592, 0.4651, 3.062), (-2.397, 1.028, 2.81), (-1.717, 1.168, 2.991), (-2.272, 0.3255, 2.881), (-2.031, 0.7534, 3.069), (-1.075, 0.9032, 2.861), (-2.066, 1.596, 2.551), (-1.757, -0.1331, 2.725), (-2.748, 0.5595, 2.415), (-1.231, 0.2553, 2.851), (-2.593, 1.207, 2.425), (-1.443, 1.444, 2.731), (-2.381, 0.01909, 2.545)], [], [(7, 6, 16, 17), (70, 68, 24, 25), (4, 3, 13, 14), (0, 1, 11, 10), (8, 7, 17, 18), (5, 4, 14, 15), (2, 0, 10, 12), (9, 8, 18, 19), (6, 5, 15, 16), (3, 2, 12, 13), (1, 9, 19, 11), (12, 10, 61, 65), (64, 60, 20, 22), (78, 76, 28, 29), (72, 70, 25, 26), (63, 78, 29, 21), (74, 72, 26, 27), (68, 66, 23, 24), (66, 64, 22, 23), (76, 74, 27, 28), (52, 50, 35, 36), (18, 17, 75, 77), (15, 14, 69, 71), (60, 63, 21, 20), (19, 18, 77, 79), (16, 15, 71, 73), (13, 12, 65, 67), (11, 19, 79, 62), (17, 16, 73, 75), (14, 13, 67, 69), (43, 58, 39, 31), (20, 21, 42, 41), (54, 52, 36, 37), (48, 46, 33, 34), (46, 44, 32, 33), (56, 54, 37, 38), (50, 48, 34, 35), (44, 40, 30, 32), (58, 56, 38, 39), (30, 31, 39, 38, 37, 36, 35, 34, 33, 32), (29, 28, 57, 59), (26, 25, 51, 53), (23, 22, 45, 47), (21, 29, 59, 42), (27, 26, 53, 55), (24, 23, 47, 49), (22, 20, 41, 45), (28, 27, 55, 57), (25, 24, 49, 51), (41, 42, 43, 40), (45, 41, 40, 44), (47, 45, 44, 46), (49, 47, 46, 48), (51, 49, 48, 50), (53, 51, 50, 52), (55, 53, 52, 54), (57, 55, 54, 56), (59, 57, 56, 58), (42, 59, 58, 43), (40, 43, 31, 30), (61, 62, 63, 60), (65, 61, 60, 64), (67, 65, 64, 66), (69, 67, 66, 68), (71, 69, 68, 70), (73, 71, 70, 72), (75, 73, 72, 74), (77, 75, 74, 76), (79, 77, 76, 78), (62, 79, 78, 63), (10, 11, 62, 61), (84, 83, 93, 94), (80, 81, 91, 90), (88, 87, 97, 98), (85, 84, 94, 95), (82, 80, 90, 92), (89, 88, 98, 99), (86, 85, 95, 96), (83, 82, 92, 93), (81, 89, 99, 91), (87, 86, 96, 97), (90, 91, 101, 100), (98, 97, 107, 108), (95, 94, 104, 105), (92, 90, 100, 102), (99, 98, 108, 109), (96, 95, 105, 106), (93, 92, 102, 103), (91, 99, 109, 101), (97, 96, 106, 107), (94, 93, 103, 104), (108, 107, 117, 118), (105, 104, 114, 115), (102, 100, 110, 112), (109, 108, 118, 119), (106, 105, 115, 116), (103, 102, 112, 113), (101, 109, 119, 111), (107, 106, 116, 117), (104, 103, 113, 114), (100, 101, 111, 110), (115, 114, 124, 125), (112, 110, 120, 122), (119, 118, 128, 129), (116, 115, 125, 126), (113, 112, 122, 123), (111, 119, 129, 121), (117, 116, 126, 127), (114, 113, 123, 124), (110, 111, 121, 120), (118, 117, 127, 128), (122, 120, 130, 132), (129, 128, 138, 139), (126, 125, 135, 136), (123, 122, 132, 133), (121, 129, 139, 131), (127, 126, 136, 137), (124, 123, 133, 134), (120, 121, 131, 130), (128, 127, 137, 138), (125, 124, 134, 135), (145, 155, 154, 144), (142, 152, 150, 140), (149, 159, 158, 148), (146, 156, 155, 145), (143, 153, 152, 142), (141, 151, 159, 149), (147, 157, 156, 146), (144, 154, 153, 143), (140, 150, 151, 141), (148, 158, 157, 147), (152, 162, 160, 150), (159, 169, 168, 158), (156, 166, 165, 155), (153, 163, 162, 152), (151, 161, 169, 159), (157, 167, 166, 156), (154, 164, 163, 153), (150, 160, 161, 151), (158, 168, 167, 157), (155, 165, 164, 154), (143, 142, 172, 173), (141, 149, 179, 171), (147, 146, 176, 177), (144, 143, 173, 174), (140, 141, 171, 170), (148, 147, 177, 178), (145, 144, 174, 175), (142, 140, 170, 172), (149, 148, 178, 179), (146, 145, 175, 176), (161, 160, 162, 163, 164, 165, 166, 167, 168, 169), (184, 183, 193, 194), (180, 181, 191, 190), (188, 187, 197, 198), (185, 184, 194, 195), (182, 180, 190, 192), (189, 188, 198, 199), (186, 185, 195, 196), (183, 182, 192, 193), (181, 189, 199, 191), (187, 186, 196, 197), (190, 191, 201, 200), (198, 197, 207, 208), (195, 194, 204, 205), (192, 190, 200, 202), (199, 198, 208, 209), (196, 195, 205, 206), (193, 192, 202, 203), (191, 199, 209, 201), (197, 196, 206, 207), (194, 193, 203, 204), (208, 207, 217, 218), (205, 204, 214, 215), (202, 200, 210, 212), (209, 208, 218, 219), (206, 205, 215, 216), (203, 202, 212, 213), (201, 209, 219, 211), (207, 206, 216, 217), (204, 203, 213, 214), (200, 201, 211, 210), (215, 214, 224, 225), (212, 210, 220, 222), (219, 218, 228, 229), (216, 215, 225, 226), (213, 212, 222, 223), (211, 219, 229, 221), (217, 216, 226, 227), (214, 213, 223, 224), (210, 211, 221, 220), (218, 217, 227, 228), (222, 220, 230, 232), (229, 228, 238, 239), (226, 225, 235, 236), (223, 222, 232, 233), (221, 229, 239, 231), (227, 226, 236, 237), (224, 223, 233, 234), (220, 221, 231, 230), (228, 227, 237, 238), (225, 224, 234, 235), (245, 255, 254, 244), (242, 252, 250, 240), (249, 259, 258, 248), (246, 256, 255, 245), (243, 253, 252, 242), (241, 251, 259, 249), (247, 257, 256, 246), (244, 254, 253, 243), (240, 250, 251, 241), (248, 258, 257, 247), (252, 262, 260, 250), (259, 269, 268, 258), (256, 266, 265, 255), (253, 263, 262, 252), (251, 261, 269, 259), (257, 267, 266, 256), (254, 264, 263, 253), (250, 260, 261, 251), (258, 268, 267, 257), (255, 265, 264, 254), (243, 242, 272, 273), (241, 249, 279, 271), (247, 246, 276, 277), (244, 243, 273, 274), (240, 241, 271, 270), (248, 247, 277, 278), (245, 244, 274, 275), (242, 240, 270, 272), (249, 248, 278, 279), (246, 245, 275, 276), (261, 260, 262, 263, 264, 265, 266, 267, 268, 269), (284, 283, 293, 294), (280, 281, 291, 290), (288, 287, 297, 298), (285, 284, 294, 295), (282, 280, 290, 292), (289, 288, 298, 299), (286, 285, 295, 296), (283, 282, 292, 293), (281, 289, 299, 291), (287, 286, 296, 297), (290, 291, 301, 300), (298, 297, 307, 308), (295, 294, 304, 305), (292, 290, 300, 302), (299, 298, 308, 309), (296, 295, 305, 306), (293, 292, 302, 303), (291, 299, 309, 301), (297, 296, 306, 307), (294, 293, 303, 304), (308, 307, 317, 318), (305, 304, 314, 315), (302, 300, 310, 312), (309, 308, 318, 319), (306, 305, 315, 316), (303, 302, 312, 313), (301, 309, 319, 311), (307, 306, 316, 317), (304, 303, 313, 314), (300, 301, 311, 310), (315, 314, 324, 325), (312, 310, 320, 322), (319, 318, 328, 329), (316, 315, 325, 326), (313, 312, 322, 323), (311, 319, 329, 321), (317, 316, 326, 327), (314, 313, 323, 324), (310, 311, 321, 320), (318, 317, 327, 328), (322, 320, 330, 332), (329, 328, 338, 339), (326, 325, 335, 336), (323, 322, 332, 333), (321, 329, 339, 331), (327, 326, 336, 337), (324, 323, 333, 334), (320, 321, 331, 330), (328, 327, 337, 338), (325, 324, 334, 335), (345, 355, 354, 344), (342, 352, 350, 340), (349, 359, 358, 348), (346, 356, 355, 345), (343, 353, 352, 342), (341, 351, 359, 349), (347, 357, 356, 346), (344, 354, 353, 343), (340, 350, 351, 341), (348, 358, 357, 347), (352, 362, 360, 350), (359, 369, 368, 358), (356, 366, 365, 355), (353, 363, 362, 352), (351, 361, 369, 359), (357, 367, 366, 356), (354, 364, 363, 353), (350, 360, 361, 351), (358, 368, 367, 357), (355, 365, 364, 354), (343, 342, 372, 373), (341, 349, 379, 371), (347, 346, 376, 377), (344, 343, 373, 374), (340, 341, 371, 370), (348, 347, 377, 378), (345, 344, 374, 375), (342, 340, 370, 372), (349, 348, 378, 379), (346, 345, 375, 376), (361, 360, 362, 363, 364, 365, 366, 367, 368, 369), (131, 139, 138, 137, 136, 135, 134, 133, 132, 130), (331, 339, 338, 337, 336, 335, 334, 333, 332, 330), (231, 239, 238, 237, 236, 235, 234, 233, 232, 230), (388, 385, 383, 387), (386, 381, 385, 388), (380, 386, 388, 384), (384, 388, 387, 382), (384, 382, 391, 393), (383, 385, 394, 392), (380, 384, 393, 389), (386, 380, 389, 395), (385, 381, 390, 394), (382, 387, 396, 391), (381, 386, 395, 390), (387, 383, 392, 396), (405, 402, 400, 404), (403, 398, 402, 405), (397, 403, 405, 401), (401, 405, 404, 399), (401, 399, 408, 410), (400, 402, 411, 409), (397, 401, 410, 406), (403, 397, 406, 412), (402, 398, 407, 411), (399, 404, 413, 408), (398, 403, 412, 407), (404, 400, 409, 413), (422, 419, 417, 421), (420, 415, 419, 422), (414, 420, 422, 418), (418, 422, 421, 416), (418, 416, 425, 427), (417, 419, 428, 426), (414, 418, 427, 423), (420, 414, 423, 429), (419, 415, 424, 428), (416, 421, 430, 425), (415, 420, 429, 424), (421, 417, 426, 430), (439, 436, 434, 438), (437, 432, 436, 439), (431, 437, 439, 435), (435, 439, 438, 433), (435, 433, 442, 444), (434, 436, 445, 443), (431, 435, 444, 440), (437, 431, 440, 446), (436, 432, 441, 445), (433, 438, 447, 442), (432, 437, 446, 441), (438, 434, 443, 447), (456, 453, 451, 455), (454, 449, 453, 456), (448, 454, 456, 452), (452, 456, 455, 450), (452, 450, 459, 461), (451, 453, 462, 460), (448, 452, 461, 457), (454, 448, 457, 463), (453, 449, 458, 462), (450, 455, 464, 459), (449, 454, 463, 458), (455, 451, 460, 464), (473, 470, 468, 472), (471, 466, 470, 473), (465, 471, 473, 469), (469, 473, 472, 467), (469, 467, 476, 478), (468, 470, 479, 477), (465, 469, 478, 474), (471, 465, 474, 480), (470, 466, 475, 479), (467, 472, 481, 476), (466, 471, 480, 475), (472, 468, 477, 481), (490, 487, 485, 489), (488, 483, 487, 490), (482, 488, 490, 486), (486, 490, 489, 484), (486, 484, 493, 495), (485, 487, 496, 494), (482, 486, 495, 491), (488, 482, 491, 497), (487, 483, 492, 496), (484, 489, 498, 493), (483, 488, 497, 492), (489, 485, 494, 498), (507, 504, 502, 506), (505, 500, 504, 507), (499, 505, 507, 503), (503, 507, 506, 501), (503, 501, 510, 512), (502, 504, 513, 511), (499, 503, 512, 508), (505, 499, 508, 514), (504, 500, 509, 513), (501, 506, 515, 510), (500, 505, 514, 509), (506, 502, 511, 515), (524, 521, 519, 523), (522, 517, 521, 524), (516, 522, 524, 520), (520, 524, 523, 518), (520, 518, 527, 529), (519, 521, 530, 528), (516, 520, 529, 525), (522, 516, 525, 531), (521, 517, 526, 530), (518, 523, 532, 527), (517, 522, 531, 526), (523, 519, 528, 532), (541, 538, 536, 540), (539, 534, 538, 541), (533, 539, 541, 537), (537, 541, 540, 535), (537, 535, 544, 546), (536, 538, 547, 545), (533, 537, 546, 542), (539, 533, 542, 548), (538, 534, 543, 547), (535, 540, 549, 544), (534, 539, 548, 543), (540, 536, 545, 549), (558, 555, 553, 557), (556, 551, 555, 558), (550, 556, 558, 554), (554, 558, 557, 552), (554, 552, 561, 563), (553, 555, 564, 562), (550, 554, 563, 559), (556, 550, 559, 565), (555, 551, 560, 564), (552, 557, 566, 561), (551, 556, 565, 560), (557, 553, 562, 566), (575, 572, 570, 574), (573, 568, 572, 575), (567, 573, 575, 571), (571, 575, 574, 569), (571, 569, 578, 580), (570, 572, 581, 579), (567, 571, 580, 576), (573, 567, 576, 582), (572, 568, 577, 581), (569, 574, 583, 578), (568, 573, 582, 577), (574, 570, 579, 583), (592, 589, 587, 591), (590, 585, 589, 592), (584, 590, 592, 588), (588, 592, 591, 586), (588, 586, 595, 597), (587, 589, 598, 596), (584, 588, 597, 593), (590, 584, 593, 599), (589, 585, 594, 598), (586, 591, 600, 595), (585, 590, 599, 594), (591, 587, 596, 600), (609, 606, 604, 608), (607, 602, 606, 609), (601, 607, 609, 605), (605, 609, 608, 603), (605, 603, 612, 614), (604, 606, 615, 613), (601, 605, 614, 610), (607, 601, 610, 616), (606, 602, 611, 615), (603, 608, 617, 612), (602, 607, 616, 611), (608, 604, 613, 617), (626, 623, 621, 625), (624, 619, 623, 626), (618, 624, 626, 622), (622, 626, 625, 620), (622, 620, 629, 631), (621, 623, 632, 630), (618, 622, 631, 627), (624, 618, 627, 633), (623, 619, 628, 632), (620, 625, 634, 629), (619, 624, 633, 628), (625, 621, 630, 634), (643, 640, 638, 642), (641, 636, 640, 643), (635, 641, 643, 639), (639, 643, 642, 637), (639, 637, 646, 648), (638, 640, 649, 647), (635, 639, 648, 644), (641, 635, 644, 650), (640, 636, 645, 649), (637, 642, 651, 646), (636, 641, 650, 645), (642, 638, 647, 651), (660, 657, 655, 659), (658, 653, 657, 660), (652, 658, 660, 656), (656, 660, 659, 654), (656, 654, 663, 665), (655, 657, 666, 664), (652, 656, 665, 661), (658, 652, 661, 667), (657, 653, 662, 666), (654, 659, 668, 663), (653, 658, 667, 662), (659, 655, 664, 668), (677, 674, 672, 676), (675, 670, 674, 677), (669, 675, 677, 673), (673, 677, 676, 671), (673, 671, 680, 682), (672, 674, 683, 681), (669, 673, 682, 678), (675, 669, 678, 684), (674, 670, 679, 683), (671, 676, 685, 680), (670, 675, 684, 679), (676, 672, 681, 685), (694, 691, 689, 693), (692, 687, 691, 694), (686, 692, 694, 690), (690, 694, 693, 688), (690, 688, 697, 699), (689, 691, 700, 698), (686, 690, 699, 695), (692, 686, 695, 701), (691, 687, 696, 700), (688, 693, 702, 697), (687, 692, 701, 696), (693, 689, 698, 702), (711, 708, 706, 710), (709, 704, 708, 711), (703, 709, 711, 707), (707, 711, 710, 705), (707, 705, 714, 716), (706, 708, 717, 715), (703, 707, 716, 712), (709, 703, 712, 718), (708, 704, 713, 717), (705, 710, 719, 714), (704, 709, 718, 713), (710, 706, 715, 719), (728, 725, 723, 727), (726, 721, 725, 728), (720, 726, 728, 724), (724, 728, 727, 722), (724, 722, 731, 733), (723, 725, 734, 732), (720, 724, 733, 729), (726, 720, 729, 735), (725, 721, 730, 734), (722, 727, 736, 731), (721, 726, 735, 730), (727, 723, 732, 736), (745, 742, 740, 744), (743, 738, 742, 745), (737, 743, 745, 741), (741, 745, 744, 739), (741, 739, 748, 750), (740, 742, 751, 749), (737, 741, 750, 746), (743, 737, 746, 752), (742, 738, 747, 751), (739, 744, 753, 748), (738, 743, 752, 747), (744, 740, 749, 753), (762, 759, 757, 761), (760, 755, 759, 762), (754, 760, 762, 758), (758, 762, 761, 756), (758, 756, 765, 767), (757, 759, 768, 766), (754, 758, 767, 763), (760, 754, 763, 769), (759, 755, 764, 768), (756, 761, 770, 765), (755, 760, 769, 764), (761, 757, 766, 770), (779, 776, 774, 778), (777, 772, 776, 779), (771, 777, 779, 775), (775, 779, 778, 773), (775, 773, 782, 784), (774, 776, 785, 783), (771, 775, 784, 780), (777, 771, 780, 786), (776, 772, 781, 785), (773, 778, 787, 782), (772, 777, 786, 781), (778, 774, 783, 787), (796, 793, 791, 795), (794, 789, 793, 796), (788, 794, 796, 792), (792, 796, 795, 790), (792, 790, 799, 801), (791, 793, 802, 800), (788, 792, 801, 797), (794, 788, 797, 803), (793, 789, 798, 802), (790, 795, 804, 799), (789, 794, 803, 798), (795, 791, 800, 804)])
me_cylinder_003.polygons.foreach_set('use_smooth', [True] * 617)
me_cylinder_003.polygons.foreach_set('material_index', [0, 0, 0, 0, 0, 0, 0, 0, 0, 0, 0, 0, 0, 0, 0, 0, 0, 0, 0, 0, 0, 0, 0, 0, 0, 0, 0, 0, 0, 0, 0, 0, 0, 0, 0, 0, 0, 0, 0, 0, 0, 0, 0, 0, 0, 0, 0, 0, 0, 0, 0, 0, 0, 0, 0, 0, 0, 0, 0, 0, 0, 0, 0, 0, 0, 0, 0, 0, 0, 0, 0, 0, 0, 0, 0, 0, 0, 0, 0, 0, 0, 0, 0, 0, 0, 0, 0, 0, 0, 0, 0, 0, 0, 0, 0, 0, 0, 0, 0, 0, 0, 0, 0, 0, 0, 0, 0, 0, 0, 0, 0, 0, 0, 0, 0, 0, 0, 0, 0, 0, 0, 0, 0, 0, 0, 0, 0, 0, 0, 0, 0, 0, 0, 0, 0, 0, 0, 0, 0, 0, 0, 0, 0, 0, 0, 0, 0, 0, 0, 0, 0, 0, 0, 0, 0, 0, 0, 0, 0, 0, 0, 0, 0, 0, 0, 0, 0, 0, 0, 0, 0, 0, 0, 0, 0, 0, 0, 0, 0, 0, 0, 0, 0, 0, 0, 0, 0, 0, 0, 0, 0, 0, 0, 0, 0, 0, 0, 0, 0, 0, 0, 0, 0, 0, 0, 0, 0, 0, 0, 0, 0, 0, 0, 0, 0, 0, 0, 0, 0, 0, 0, 0, 0, 0, 0, 0, 0, 0, 0, 0, 0, 0, 0, 0, 0, 0, 0, 0, 0, 0, 0, 0, 0, 0, 0, 0, 0, 0, 0, 0, 0, 0, 0, 0, 0, 0, 0, 0, 0, 0, 0, 0, 0, 0, 0, 0, 0, 0, 0, 0, 0, 0, 0, 0, 0, 0, 0, 0, 0, 0, 0, 0, 0, 0, 0, 0, 0, 0, 0, 0, 0, 0, 0, 0, 0, 0, 0, 0, 0, 0, 0, 0, 0, 0, 0, 0, 0, 0, 0, 0, 0, 0, 0, 0, 0, 0, 0, 1, 1, 1, 1, 1, 1, 1, 1, 1, 1, 1, 1, 1, 1, 1, 1, 1, 1, 1, 1, 1, 1, 1, 1, 1, 1, 1, 1, 1, 1, 1, 1, 1, 1, 1, 1, 1, 1, 1, 1, 1, 1, 1, 1, 1, 1, 1, 1, 1, 1, 1, 1, 1, 1, 1, 1, 1, 1, 1, 1, 1, 1, 1, 1, 1, 1, 1, 1, 1, 1, 1, 1, 1, 1, 1, 1, 1, 1, 1, 1, 1, 1, 1, 1, 1, 1, 1, 1, 1, 1, 1, 1, 1, 1, 1, 1, 1, 1, 1, 1, 1, 1, 1, 1, 1, 1, 1, 1, 1, 1, 1, 1, 1, 1, 1, 1, 1, 1, 1, 1, 1, 1, 1, 1, 1, 1, 1, 1, 1, 1, 1, 1, 1, 1, 1, 1, 1, 1, 1, 1, 1, 1, 1, 1, 1, 1, 1, 1, 1, 1, 1, 1, 1, 1, 1, 1, 1, 1, 1, 1, 1, 1, 1, 1, 1, 1, 1, 1, 1, 1, 1, 1, 1, 1, 1, 1, 1, 1, 1, 1, 1, 1, 1, 1, 1, 1, 1, 1, 1, 1, 1, 1, 1, 1, 1, 1, 1, 1, 1, 1, 1, 1, 1, 1, 1, 1, 1, 1, 1, 1, 1, 1, 1, 1, 1, 1, 1, 1, 1, 1, 1, 1, 1, 1, 1, 1, 1, 1, 1, 1, 1, 1, 1, 1, 1, 1, 1, 1, 1, 1, 1, 1, 1, 1, 1, 1, 1, 1, 1, 1, 1, 1, 1, 1, 1, 1, 1, 1, 1, 1, 1, 1, 1, 1, 1, 1, 1, 1, 1, 1, 1, 1, 1, 1, 1, 1, 1, 1, 1, 1, 1, 1, 1, 1, 1, 1, 1, 1, 1, 1, 1, 1, 1, 1, 1, 1, 1, 1, 1, 1])
_uv = me_cylinder_003.uv_layers.new(name='UVMap')
_uv.uv.foreach_set('vector', [0.5018, 0.07488, 0.5618, 0.07553, 0.5312, 0.6159, 0.4786, 0.6276, 0.5114, 1.092, 0.5537, 1.099, 0.5074, 1.225, 0.4794, 1.223, 0.075, 0.08685, 0.1341, 0.08719, 0.1873, 0.6078, 0.1322, 0.6084, 0.2602, 0.08741, 0.3211, 0.08531, 0.3341, 0.6473, 0.2867, 0.636, 0.4406, 0.07737, 0.5018, 0.07488, 0.4786, 0.6276, 0.4293, 0.6404, 0.6195, 0.07991, 0.6754, 0.08777, 0.642, 0.6096, 0.5864, 0.6088, 0.1961, 0.08781, 0.2602, 0.08741, 0.2867, 0.636, 0.239, 0.6192, 0.3801, 0.08153, 0.4406, 0.07737, 0.4293, 0.6404, 0.382, 0.6489, 0.5618, 0.07553, 0.6195, 0.07991, 0.5864, 0.6088, 0.5312, 0.6159, 0.1341, 0.08719, 0.1961, 0.08781, 0.239, 0.6192, 0.1873, 0.6078, 0.3211, 0.08531, 0.3801, 0.08153, 0.382, 0.6489, 0.3341, 0.6473, 0.239, 0.6192, 0.2867, 0.636, 0.2869, 0.8786, 0.2446, 0.8953, 0.2787, 1.049, 0.3078, 1.036, 0.3219, 1.196, 0.2971, 1.204, 0.3693, 1.029, 0.4021, 1.037, 0.3991, 1.191, 0.3724, 1.19, 0.4703, 1.077, 0.5114, 1.092, 0.4794, 1.223, 0.4513, 1.214, 0.3378, 1.029, 0.3693, 1.029, 0.3724, 1.19, 0.347, 1.192, 0.4349, 1.055, 0.4703, 1.077, 0.4513, 1.214, 0.4252, 1.201, 0.2189, 1.091, 0.2502, 1.069, 0.2726, 1.214, 0.2469, 1.225, 0.2502, 1.069, 0.2787, 1.049, 0.2971, 1.204, 0.2726, 1.214, 0.4021, 1.037, 0.4349, 1.055, 0.4252, 1.201, 0.3991, 1.191, 0.4473, 1.586, 0.4712, 1.586, 0.4224, 1.834, 0.4093, 1.832, 0.4293, 0.6404, 0.4786, 0.6276, 0.4678, 0.8965, 0.4234, 0.8784, 0.5864, 0.6088, 0.642, 0.6096, 0.5989, 0.941, 0.5526, 0.9341, 0.3078, 1.036, 0.3378, 1.029, 0.347, 1.192, 0.3219, 1.196, 0.382, 0.6489, 0.4293, 0.6404, 0.4234, 0.8784, 0.3764, 0.8694, 0.5312, 0.6159, 0.5864, 0.6088, 0.5526, 0.9341, 0.5092, 0.9185, 0.1873, 0.6078, 0.239, 0.6192, 0.2446, 0.8953, 0.2042, 0.9161, 0.3341, 0.6473, 0.382, 0.6489, 0.3764, 0.8694, 0.3309, 0.8691, 0.4786, 0.6276, 0.5312, 0.6159, 0.5092, 0.9185, 0.4678, 0.8965, 0.1322, 0.6084, 0.1873, 0.6078, 0.2042, 0.9161, 0.1624, 0.9366, 0.3528, 1.611, 0.3782, 1.608, 0.3732, 1.821, 0.3605, 1.818, 0.3219, 1.196, 0.347, 1.192, 0.3504, 1.491, 0.323, 1.493, 0.4243, 1.592, 0.4473, 1.586, 0.4093, 1.832, 0.3969, 1.828, 0.2556, 1.591, 0.2797, 1.594, 0.3231, 1.827, 0.3115, 1.834, 0.2797, 1.594, 0.3029, 1.601, 0.3349, 1.822, 0.3231, 1.827, 0.4018, 1.6, 0.4243, 1.592, 0.3969, 1.828, 0.3852, 1.824, 0.4712, 1.586, 0.4949, 1.591, 0.4359, 1.834, 0.4224, 1.834, 0.3029, 1.601, 0.327, 1.608, 0.3475, 1.819, 0.3349, 1.822, 0.3782, 1.608, 0.4018, 1.6, 0.3852, 1.824, 0.3732, 1.821, 1.482, 1.24, 1.486, 1.251, 1.482, 1.262, 1.473, 1.269, 1.461, 1.269, 1.452, 1.262, 1.448, 1.251, 1.452, 1.24, 1.461, 1.233, 1.473, 1.233, 0.3724, 1.19, 0.3991, 1.191, 0.4023, 1.479, 0.3768, 1.486, 0.4513, 1.214, 0.4794, 1.223, 0.4779, 1.475, 0.453, 1.473, 0.2726, 1.214, 0.2971, 1.204, 0.2954, 1.49, 0.2686, 1.485, 0.347, 1.192, 0.3724, 1.19, 0.3768, 1.486, 0.3504, 1.491, 0.4252, 1.201, 0.4513, 1.214, 0.453, 1.473, 0.4278, 1.474, 0.2469, 1.225, 0.2726, 1.214, 0.2686, 1.485, 0.242, 1.481, 0.2971, 1.204, 0.3219, 1.196, 0.323, 1.493, 0.2954, 1.49, 0.3991, 1.191, 0.4252, 1.201, 0.4278, 1.474, 0.4023, 1.479, 0.4794, 1.223, 0.5074, 1.225, 0.5036, 1.48, 0.4779, 1.475, 0.323, 1.493, 0.3504, 1.491, 0.3528, 1.611, 0.327, 1.608, 0.2954, 1.49, 0.323, 1.493, 0.327, 1.608, 0.3029, 1.601, 0.2686, 1.485, 0.2954, 1.49, 0.3029, 1.601, 0.2797, 1.594, 0.242, 1.481, 0.2686, 1.485, 0.2797, 1.594, 0.2556, 1.591, 0.4779, 1.475, 0.5036, 1.48, 0.4949, 1.591, 0.4712, 1.586, 0.453, 1.473, 0.4779, 1.475, 0.4712, 1.586, 0.4473, 1.586, 0.4278, 1.474, 0.453, 1.473, 0.4473, 1.586, 0.4243, 1.592, 0.4023, 1.479, 0.4278, 1.474, 0.4243, 1.592, 0.4018, 1.6, 0.3768, 1.486, 0.4023, 1.479, 0.4018, 1.6, 0.3782, 1.608, 0.3504, 1.491, 0.3768, 1.486, 0.3782, 1.608, 0.3528, 1.611, 0.327, 1.608, 0.3528, 1.611, 0.3605, 1.818, 0.3475, 1.819, 0.2869, 0.8786, 0.3309, 0.8691, 0.3378, 1.029, 0.3078, 1.036, 0.2446, 0.8953, 0.2869, 0.8786, 0.3078, 1.036, 0.2787, 1.049, 0.2042, 0.9161, 0.2446, 0.8953, 0.2787, 1.049, 0.2502, 1.069, 0.1624, 0.9366, 0.2042, 0.9161, 0.2502, 1.069, 0.2189, 1.091, 0.5526, 0.9341, 0.5989, 0.941, 0.5537, 1.099, 0.5114, 1.092, 0.5092, 0.9185, 0.5526, 0.9341, 0.5114, 1.092, 0.4703, 1.077, 0.4678, 0.8965, 0.5092, 0.9185, 0.4703, 1.077, 0.4349, 1.055, 0.4234, 0.8784, 0.4678, 0.8965, 0.4349, 1.055, 0.4021, 1.037, 0.3764, 0.8694, 0.4234, 0.8784, 0.4021, 1.037, 0.3693, 1.029, 0.3309, 0.8691, 0.3764, 0.8694, 0.3693, 1.029, 0.3378, 1.029, 0.2867, 0.636, 0.3341, 0.6473, 0.3309, 0.8691, 0.2869, 0.8786, 1.042, 0.3075, 1.046, 0.2744, 1.288, 0.268, 1.29, 0.2918, 1.054, 0.2136, 1.053, 0.1849, 1.282, 0.1893, 1.284, 0.217, 1.043, 0.1245, 1.041, 0.09229, 1.286, 0.1094, 1.281, 0.1346, 1.041, 0.3406, 1.042, 0.3075, 1.29, 0.2918, 1.291, 0.3152, 1.051, 0.2432, 1.054, 0.2136, 1.284, 0.217, 1.286, 0.2432, 1.049, 0.1559, 1.043, 0.1245, 1.281, 0.1346, 1.281, 0.1616, 1.043, 0.05854, 1.049, 0.02439, 1.298, 0.0638, 1.293, 0.08641, 1.046, 0.2744, 1.051, 0.2432, 1.286, 0.2432, 1.288, 0.268, 1.053, 0.1849, 1.049, 0.1559, 1.281, 0.1616, 1.282, 0.1893, 1.041, 0.09229, 1.043, 0.05854, 1.293, 0.08641, 1.286, 0.1094, 1.284, 0.217, 1.282, 0.1893, 1.473, 0.1946, 1.476, 0.2137, 1.281, 0.1346, 1.286, 0.1094, 1.485, 0.1358, 1.477, 0.1551, 1.291, 0.3152, 1.29, 0.2918, 1.493, 0.2725, 1.495, 0.2933, 1.286, 0.2432, 1.284, 0.217, 1.476, 0.2137, 1.482, 0.2329, 1.281, 0.1616, 1.281, 0.1346, 1.477, 0.1551, 1.473, 0.1751, 1.293, 0.08641, 1.298, 0.0638, 1.5, 0.09706, 1.495, 0.1166, 1.288, 0.268, 1.286, 0.2432, 1.482, 0.2329, 1.488, 0.2523, 1.282, 0.1893, 1.281, 0.1616, 1.473, 0.1751, 1.473, 0.1946, 1.286, 0.1094, 1.293, 0.08641, 1.495, 0.1166, 1.485, 0.1358, 1.29, 0.2918, 1.288, 0.268, 1.488, 0.2523, 1.493, 0.2725, 1.477, 0.1551, 1.485, 0.1358, 1.703, 0.1444, 1.692, 0.1618, 1.495, 0.2933, 1.493, 0.2725, 1.713, 0.2736, 1.716, 0.2939, 1.482, 0.2329, 1.476, 0.2137, 1.688, 0.2193, 1.696, 0.2373, 1.473, 0.1751, 1.477, 0.1551, 1.692, 0.1618, 1.686, 0.1809, 1.495, 0.1166, 1.5, 0.09706, 1.72, 0.108, 1.714, 0.1273, 1.488, 0.2523, 1.482, 0.2329, 1.696, 0.2373, 1.706, 0.2549, 1.473, 0.1946, 1.473, 0.1751, 1.686, 0.1809, 1.684, 0.2003, 1.485, 0.1358, 1.495, 0.1166, 1.714, 0.1273, 1.703, 0.1444, 1.493, 0.2725, 1.488, 0.2523, 1.706, 0.2549, 1.713, 0.2736, 1.476, 0.2137, 1.473, 0.1946, 1.684, 0.2003, 1.688, 0.2193, 1.716, 0.2939, 1.713, 0.2736, 1.925, 0.2616, 1.922, 0.2769, 1.696, 0.2373, 1.688, 0.2193, 1.944, 0.2213, 1.938, 0.2348, 1.686, 0.1809, 1.692, 0.1618, 1.936, 0.18, 1.942, 0.1933, 1.714, 0.1273, 1.72, 0.108, 1.926, 0.1359, 1.925, 0.1513, 1.706, 0.2549, 1.696, 0.2373, 1.938, 0.2348, 1.931, 0.2477, 1.684, 0.2003, 1.686, 0.1809, 1.942, 0.1933, 1.945, 0.2072, 1.703, 0.1444, 1.714, 0.1273, 1.925, 0.1513, 1.929, 0.1663, 1.713, 0.2736, 1.706, 0.2549, 1.931, 0.2477, 1.925, 0.2616, 1.688, 0.2193, 1.684, 0.2003, 1.945, 0.2072, 1.944, 0.2213, 1.692, 0.1618, 1.703, 0.1444, 1.929, 0.1663, 1.936, 0.18, 1.938, 0.2348, 1.944, 0.2213, 2.093, 0.2237, 2.088, 0.2356, 1.942, 0.1933, 1.936, 0.18, 2.086, 0.1868, 2.092, 0.1986, 1.925, 0.1513, 1.926, 0.1359, 2.076, 0.1499, 2.076, 0.1625, 1.931, 0.2477, 1.938, 0.2348, 2.088, 0.2356, 2.081, 0.2467, 1.945, 0.2072, 1.942, 0.1933, 2.092, 0.1986, 2.094, 0.2111, 1.929, 0.1663, 1.925, 0.1513, 2.076, 0.1625, 2.08, 0.1749, 1.925, 0.2616, 1.931, 0.2477, 2.081, 0.2467, 2.076, 0.2582, 1.944, 0.2213, 1.945, 0.2072, 2.094, 0.2111, 2.093, 0.2237, 1.936, 0.18, 1.929, 0.1663, 2.08, 0.1749, 2.086, 0.1868, 1.922, 0.2769, 1.925, 0.2616, 2.076, 0.2582, 2.073, 0.2706, 1.245, 1.237, 1.241, 1.319, 1.226, 1.322, 1.23, 1.238, 1.202, 1.24, 1.199, 1.332, 1.186, 1.336, 1.188, 1.24, 1.161, 1.237, 1.16, 1.333, 1.147, 1.327, 1.147, 1.234, 1.117, 1.234, 1.12, 1.317, 1.105, 1.317, 1.102, 1.235, 1.216, 1.239, 1.212, 1.327, 1.199, 1.332, 1.202, 1.24, 1.174, 1.239, 1.173, 1.336, 1.16, 1.333, 1.161, 1.237, 1.132, 1.233, 1.134, 1.321, 1.12, 1.317, 1.117, 1.234, 1.23, 1.238, 1.226, 1.322, 1.212, 1.327, 1.216, 1.239, 1.188, 1.24, 1.186, 1.336, 1.173, 1.336, 1.174, 1.239, 1.147, 1.234, 1.147, 1.327, 1.134, 1.321, 1.132, 1.233, 1.199, 1.332, 1.194, 1.475, 1.182, 1.479, 1.186, 1.336, 1.16, 1.333, 1.159, 1.477, 1.148, 1.471, 1.147, 1.327, 1.12, 1.317, 1.125, 1.461, 1.113, 1.461, 1.105, 1.317, 1.212, 1.327, 1.205, 1.469, 1.194, 1.475, 1.199, 1.332, 1.173, 1.336, 1.17, 1.48, 1.159, 1.477, 1.16, 1.333, 1.134, 1.321, 1.137, 1.465, 1.125, 1.461, 1.12, 1.317, 1.226, 1.322, 1.216, 1.465, 1.205, 1.469, 1.212, 1.327, 1.186, 1.336, 1.182, 1.479, 1.17, 1.48, 1.173, 1.336, 1.147, 1.327, 1.148, 1.471, 1.137, 1.465, 1.134, 1.321, 1.241, 1.319, 1.228, 1.463, 1.216, 1.465, 1.226, 1.322, 1.216, 1.239, 1.202, 1.24, 1.206, 1.097, 1.22, 1.1, 1.174, 1.239, 1.161, 1.237, 1.162, 1.09, 1.177, 1.091, 1.132, 1.233, 1.117, 1.234, 1.117, 1.098, 1.132, 1.094, 1.23, 1.238, 1.216, 1.239, 1.22, 1.1, 1.235, 1.103, 1.188, 1.24, 1.174, 1.239, 1.177, 1.091, 1.191, 1.093, 1.147, 1.234, 1.132, 1.233, 1.132, 1.094, 1.147, 1.091, 1.245, 1.237, 1.23, 1.238, 1.235, 1.103, 1.25, 1.103, 1.202, 1.24, 1.188, 1.24, 1.191, 1.093, 1.206, 1.097, 1.161, 1.237, 1.147, 1.234, 1.147, 1.091, 1.162, 1.09, 1.117, 1.234, 1.102, 1.235, 1.102, 1.101, 1.117, 1.098, 1.34, 1.268, 1.334, 1.259, 1.334, 1.247, 1.341, 1.237, 1.352, 1.233, 1.364, 1.237, 1.371, 1.247, 1.371, 1.259, 1.363, 1.269, 1.352, 1.272, 2.055, 0.3732, 2.051, 0.4051, 1.818, 0.4112, 1.816, 0.3883, 2.043, 0.4636, 2.044, 0.4913, 1.824, 0.487, 1.822, 0.4604, 2.054, 0.5495, 2.056, 0.5806, 1.82, 0.5641, 1.824, 0.5398, 2.056, 0.3413, 2.055, 0.3732, 1.816, 0.3883, 1.815, 0.3657, 2.046, 0.4351, 2.043, 0.4636, 1.822, 0.4604, 1.82, 0.4351, 2.048, 0.5193, 2.054, 0.5495, 1.824, 0.5398, 1.825, 0.5138, 2.054, 0.6131, 2.048, 0.6461, 1.808, 0.6081, 1.813, 0.5863, 2.051, 0.4051, 2.046, 0.4351, 1.82, 0.4351, 1.818, 0.4112, 2.044, 0.4913, 2.048, 0.5193, 1.825, 0.5138, 1.824, 0.487, 2.056, 0.5806, 2.054, 0.6131, 1.813, 0.5863, 1.82, 0.5641, 1.822, 0.4604, 1.824, 0.487, 1.64, 0.482, 1.637, 0.4636, 1.824, 0.5398, 1.82, 0.5641, 1.628, 0.5387, 1.635, 0.5201, 1.815, 0.3657, 1.816, 0.3883, 1.62, 0.4069, 1.619, 0.3868, 1.82, 0.4351, 1.822, 0.4604, 1.637, 0.4636, 1.631, 0.445, 1.825, 0.5138, 1.824, 0.5398, 1.635, 0.5201, 1.639, 0.5008, 1.813, 0.5863, 1.808, 0.6081, 1.613, 0.576, 1.619, 0.5572, 1.818, 0.4112, 1.82, 0.4351, 1.631, 0.445, 1.625, 0.4264, 1.824, 0.487, 1.825, 0.5138, 1.639, 0.5008, 1.64, 0.482, 1.82, 0.5641, 1.813, 0.5863, 1.619, 0.5572, 1.628, 0.5387, 1.816, 0.3883, 1.818, 0.4112, 1.625, 0.4264, 1.62, 0.4069, 1.635, 0.5201, 1.628, 0.5387, 1.418, 0.5304, 1.429, 0.5136, 1.619, 0.3868, 1.62, 0.4069, 1.408, 0.4059, 1.406, 0.3862, 1.631, 0.445, 1.637, 0.4636, 1.432, 0.4582, 1.424, 0.4408, 1.639, 0.5008, 1.635, 0.5201, 1.429, 0.5136, 1.435, 0.4952, 1.619, 0.5572, 1.613, 0.576, 1.401, 0.5654, 1.407, 0.5469, 1.625, 0.4264, 1.631, 0.445, 1.424, 0.4408, 1.415, 0.4239, 1.64, 0.482, 1.639, 0.5008, 1.435, 0.4952, 1.436, 0.4765, 1.628, 0.5387, 1.619, 0.5572, 1.407, 0.5469, 1.418, 0.5304, 1.62, 0.4069, 1.625, 0.4264, 1.415, 0.4239, 1.408, 0.4059, 1.637, 0.4636, 1.64, 0.482, 1.436, 0.4765, 1.432, 0.4582, 1.406, 0.3862, 1.408, 0.4059, 1.204, 0.4173, 1.206, 0.4027, 1.424, 0.4408, 1.432, 0.4582, 1.186, 0.4562, 1.191, 0.4433, 1.435, 0.4952, 1.429, 0.5136, 1.193, 0.4961, 1.187, 0.4832, 1.407, 0.5469, 1.401, 0.5654, 1.203, 0.5385, 1.203, 0.5237, 1.415, 0.4239, 1.424, 0.4408, 1.191, 0.4433, 1.198, 0.4308, 1.436, 0.4765, 1.435, 0.4952, 1.187, 0.4832, 1.185, 0.4698, 1.418, 0.5304, 1.407, 0.5469, 1.203, 0.5237, 1.2, 0.5093, 1.408, 0.4059, 1.415, 0.4239, 1.198, 0.4308, 1.204, 0.4173, 1.432, 0.4582, 1.436, 0.4765, 1.185, 0.4698, 1.186, 0.4562, 1.429, 0.5136, 1.418, 0.5304, 1.2, 0.5093, 1.193, 0.4961, 1.191, 0.4433, 1.186, 0.4562, 1.042, 0.4539, 1.047, 0.4425, 1.187, 0.4832, 1.193, 0.4961, 1.049, 0.4895, 1.043, 0.4781, 1.203, 0.5237, 1.203, 0.5385, 1.058, 0.5251, 1.058, 0.5129, 1.198, 0.4308, 1.191, 0.4433, 1.047, 0.4425, 1.053, 0.4317, 1.185, 0.4698, 1.187, 0.4832, 1.043, 0.4781, 1.041, 0.4661, 1.2, 0.5093, 1.203, 0.5237, 1.058, 0.5129, 1.055, 0.501, 1.204, 0.4173, 1.198, 0.4308, 1.053, 0.4317, 1.058, 0.4207, 1.186, 0.4562, 1.185, 0.4698, 1.041, 0.4661, 1.042, 0.4539, 1.193, 0.4961, 1.2, 0.5093, 1.055, 0.501, 1.049, 0.4895, 1.206, 0.4027, 1.204, 0.4173, 1.058, 0.4207, 1.061, 0.4087, 1.393, 1.094, 1.472, 1.099, 1.474, 1.113, 1.393, 1.109, 1.395, 1.137, 1.484, 1.139, 1.488, 1.151, 1.395, 1.15, 1.392, 1.176, 1.485, 1.177, 1.479, 1.189, 1.389, 1.19, 1.389, 1.218, 1.47, 1.216, 1.469, 1.23, 1.39, 1.232, 1.394, 1.123, 1.478, 1.126, 1.484, 1.139, 1.395, 1.137, 1.394, 1.163, 1.488, 1.164, 1.485, 1.177, 1.392, 1.176, 1.388, 1.204, 1.473, 1.202, 1.47, 1.216, 1.389, 1.218, 1.393, 1.109, 1.474, 1.113, 1.478, 1.126, 1.394, 1.123, 1.395, 1.15, 1.488, 1.151, 1.488, 1.164, 1.394, 1.163, 1.389, 1.19, 1.479, 1.189, 1.473, 1.202, 1.388, 1.204, 1.484, 1.139, 1.622, 1.144, 1.626, 1.155, 1.488, 1.151, 1.485, 1.177, 1.623, 1.178, 1.618, 1.188, 1.479, 1.189, 1.47, 1.216, 1.608, 1.211, 1.608, 1.222, 1.469, 1.23, 1.478, 1.126, 1.616, 1.134, 1.622, 1.144, 1.484, 1.139, 1.488, 1.164, 1.626, 1.167, 1.623, 1.178, 1.485, 1.177, 1.473, 1.202, 1.612, 1.199, 1.608, 1.211, 1.47, 1.216, 1.474, 1.113, 1.611, 1.123, 1.616, 1.134, 1.478, 1.126, 1.488, 1.151, 1.626, 1.155, 1.626, 1.167, 1.488, 1.164, 1.479, 1.189, 1.618, 1.188, 1.612, 1.199, 1.473, 1.202, 1.472, 1.099, 1.61, 1.111, 1.611, 1.123, 1.474, 1.113, 1.394, 1.123, 1.395, 1.137, 1.257, 1.133, 1.26, 1.119, 1.394, 1.163, 1.392, 1.176, 1.251, 1.175, 1.251, 1.161, 1.388, 1.204, 1.389, 1.218, 1.258, 1.218, 1.254, 1.204, 1.393, 1.109, 1.394, 1.123, 1.26, 1.119, 1.263, 1.105, 1.395, 1.15, 1.394, 1.163, 1.251, 1.161, 1.254, 1.147, 1.389, 1.19, 1.388, 1.204, 1.254, 1.204, 1.251, 1.19, 1.393, 1.094, 1.393, 1.109, 1.263, 1.105, 1.263, 1.09, 1.395, 1.137, 1.395, 1.15, 1.254, 1.147, 1.257, 1.133, 1.392, 1.176, 1.389, 1.19, 1.251, 1.19, 1.251, 1.175, 1.389, 1.218, 1.39, 1.232, 1.261, 1.232, 1.258, 1.218, 1.441, 1.237, 1.447, 1.246, 1.447, 1.258, 1.441, 1.267, 1.429, 1.271, 1.418, 1.267, 1.411, 1.258, 1.411, 1.246, 1.419, 1.236, 1.43, 1.233, 1.972, 0.6761, 1.968, 0.7054, 1.754, 0.711, 1.753, 0.69, 1.961, 0.7592, 1.962, 0.7846, 1.76, 0.7807, 1.758, 0.7562, 1.971, 0.838, 1.973, 0.8666, 1.756, 0.8514, 1.76, 0.8291, 1.973, 0.6468, 1.972, 0.6761, 1.753, 0.69, 1.752, 0.6692, 1.964, 0.733, 1.961, 0.7592, 1.758, 0.7562, 1.756, 0.733, 1.966, 0.8103, 1.971, 0.838, 1.76, 0.8291, 1.761, 0.8052, 1.971, 0.8965, 1.966, 0.9267, 1.745, 0.8918, 1.75, 0.8718, 1.968, 0.7054, 1.964, 0.733, 1.756, 0.733, 1.754, 0.711, 1.962, 0.7846, 1.966, 0.8103, 1.761, 0.8052, 1.76, 0.7807, 1.973, 0.8666, 1.971, 0.8965, 1.75, 0.8718, 1.756, 0.8514, 1.758, 0.7562, 1.76, 0.7807, 1.591, 0.7761, 1.588, 0.7591, 1.76, 0.8291, 1.756, 0.8514, 1.58, 0.8281, 1.587, 0.811, 1.752, 0.6692, 1.753, 0.69, 1.573, 0.7071, 1.572, 0.6886, 1.756, 0.733, 1.758, 0.7562, 1.588, 0.7591, 1.583, 0.7421, 1.761, 0.8052, 1.76, 0.8291, 1.587, 0.811, 1.59, 0.7933, 1.75, 0.8718, 1.745, 0.8918, 1.566, 0.8624, 1.571, 0.8451, 1.754, 0.711, 1.756, 0.733, 1.583, 0.7421, 1.577, 0.7249, 1.76, 0.7807, 1.761, 0.8052, 1.59, 0.7933, 1.591, 0.7761, 1.756, 0.8514, 1.75, 0.8718, 1.571, 0.8451, 1.58, 0.8281, 1.753, 0.69, 1.754, 0.711, 1.577, 0.7249, 1.573, 0.7071, 1.587, 0.811, 1.58, 0.8281, 1.387, 0.8205, 1.397, 0.805, 1.572, 0.6886, 1.573, 0.7071, 1.378, 0.7061, 1.376, 0.6881, 1.583, 0.7421, 1.588, 0.7591, 1.4, 0.7542, 1.393, 0.7382, 1.59, 0.7933, 1.587, 0.811, 1.397, 0.805, 1.402, 0.7881, 1.571, 0.8451, 1.566, 0.8624, 1.372, 0.8526, 1.377, 0.8356, 1.577, 0.7249, 1.583, 0.7421, 1.393, 0.7382, 1.385, 0.7227, 1.591, 0.7761, 1.59, 0.7933, 1.402, 0.7881, 1.404, 0.771, 1.58, 0.8281, 1.571, 0.8451, 1.377, 0.8356, 1.387, 0.8205, 1.573, 0.7071, 1.577, 0.7249, 1.385, 0.7227, 1.378, 0.7061, 1.588, 0.7591, 1.591, 0.7761, 1.404, 0.771, 1.4, 0.7542, 1.376, 0.6881, 1.378, 0.7061, 1.191, 0.7166, 1.193, 0.7032, 1.393, 0.7382, 1.4, 0.7542, 1.174, 0.7523, 1.179, 0.7405, 1.402, 0.7881, 1.397, 0.805, 1.181, 0.789, 1.175, 0.7772, 1.377, 0.8356, 1.372, 0.8526, 1.19, 0.8279, 1.19, 0.8143, 1.385, 0.7227, 1.393, 0.7382, 1.179, 0.7405, 1.185, 0.729, 1.404, 0.771, 1.402, 0.7881, 1.175, 0.7772, 1.173, 0.7648, 1.387, 0.8205, 1.377, 0.8356, 1.19, 0.8143, 1.187, 0.8011, 1.378, 0.7061, 1.385, 0.7227, 1.185, 0.729, 1.191, 0.7166, 1.4, 0.7542, 1.404, 0.771, 1.173, 0.7648, 1.174, 0.7523, 1.397, 0.805, 1.387, 0.8205, 1.187, 0.8011, 1.181, 0.789, 1.179, 0.7405, 1.174, 0.7523, 1.042, 0.7503, 1.046, 0.7397, 1.175, 0.7772, 1.181, 0.789, 1.048, 0.7829, 1.043, 0.7725, 1.19, 0.8143, 1.19, 0.8279, 1.057, 0.8156, 1.057, 0.8044, 1.185, 0.729, 1.179, 0.7405, 1.046, 0.7397, 1.052, 0.7299, 1.173, 0.7648, 1.175, 0.7772, 1.043, 0.7725, 1.041, 0.7614, 1.187, 0.8011, 1.19, 0.8143, 1.057, 0.8044, 1.054, 0.7934, 1.191, 0.7166, 1.185, 0.729, 1.052, 0.7299, 1.057, 0.7197, 1.174, 0.7523, 1.173, 0.7648, 1.041, 0.7614, 1.042, 0.7503, 1.181, 0.789, 1.187, 0.8011, 1.054, 0.7934, 1.048, 0.7829, 1.193, 0.7032, 1.191, 0.7166, 1.057, 0.7197, 1.059, 0.7087, 1.64, 1.218, 1.642, 1.29, 1.629, 1.294, 1.627, 1.22, 1.728, 1.222, 1.725, 1.305, 1.714, 1.308, 1.716, 1.222, 1.692, 1.22, 1.69, 1.305, 1.679, 1.3, 1.679, 1.217, 1.653, 1.217, 1.655, 1.291, 1.642, 1.29, 1.64, 1.218, 1.74, 1.222, 1.737, 1.3, 1.725, 1.305, 1.728, 1.222, 1.704, 1.221, 1.702, 1.308, 1.69, 1.305, 1.692, 1.22, 1.666, 1.216, 1.667, 1.294, 1.655, 1.291, 1.653, 1.217, 1.754, 1.221, 1.749, 1.295, 1.737, 1.3, 1.74, 1.222, 1.716, 1.222, 1.714, 1.308, 1.702, 1.308, 1.704, 1.221, 1.679, 1.217, 1.679, 1.3, 1.667, 1.294, 1.666, 1.216, 1.725, 1.305, 1.719, 1.431, 1.709, 1.435, 1.714, 1.308, 1.69, 1.305, 1.688, 1.432, 1.678, 1.427, 1.679, 1.3, 1.655, 1.291, 1.658, 1.418, 1.647, 1.418, 1.642, 1.29, 1.737, 1.3, 1.728, 1.426, 1.719, 1.431, 1.725, 1.305, 1.702, 1.308, 1.698, 1.435, 1.688, 1.432, 1.69, 1.305, 1.667, 1.294, 1.668, 1.421, 1.658, 1.418, 1.655, 1.291, 1.749, 1.295, 1.738, 1.422, 1.728, 1.426, 1.737, 1.3, 1.714, 1.308, 1.709, 1.435, 1.698, 1.435, 1.702, 1.308, 1.679, 1.3, 1.678, 1.427, 1.668, 1.421, 1.667, 1.294, 1.642, 1.29, 1.647, 1.418, 1.637, 1.421, 1.629, 1.294, 1.74, 1.222, 1.728, 1.222, 1.731, 1.096, 1.744, 1.099, 1.704, 1.221, 1.692, 1.22, 1.692, 1.09, 1.705, 1.091, 1.666, 1.216, 1.653, 1.217, 1.653, 1.097, 1.666, 1.094, 1.754, 1.221, 1.74, 1.222, 1.744, 1.099, 1.757, 1.101, 1.716, 1.222, 1.704, 1.221, 1.705, 1.091, 1.718, 1.093, 1.679, 1.217, 1.666, 1.216, 1.666, 1.094, 1.679, 1.091, 1.64, 1.218, 1.627, 1.22, 1.627, 1.1, 1.64, 1.099, 1.728, 1.222, 1.716, 1.222, 1.718, 1.093, 1.731, 1.096, 1.692, 1.22, 1.679, 1.217, 1.679, 1.091, 1.692, 1.09, 1.653, 1.217, 1.64, 1.218, 1.64, 1.099, 1.653, 1.097, 1.514, 1.236, 1.52, 1.245, 1.52, 1.256, 1.514, 1.264, 1.503, 1.268, 1.493, 1.264, 1.487, 1.256, 1.487, 1.245, 1.494, 1.236, 1.504, 1.233, 1.292, 1.261, 1.285, 1.272, 1.272, 1.277, 1.258, 1.272, 1.251, 1.261, 1.251, 1.248, 1.259, 1.237, 1.272, 1.233, 1.284, 1.237, 1.292, 1.248, 1.385, 1.27, 1.376, 1.263, 1.372, 1.252, 1.376, 1.24, 1.385, 1.233, 1.397, 1.233, 1.407, 1.24, 1.41, 1.252, 1.407, 1.263, 1.397, 1.27, 1.293, 1.248, 1.3, 1.237, 1.312, 1.233, 1.325, 1.237, 1.333, 1.248, 1.333, 1.261, 1.325, 1.271, 1.312, 1.275, 1.3, 1.271, 1.293, 1.26, 0.5, 0.5, 0.7574, 0.5973, 0.6187, 0.7629, 0.4027, 0.7574, 0.5973, 0.2426, 0.7629, 0.3813, 0.7574, 0.5973, 0.5, 0.5, 0.3813, 0.2371, 0.5973, 0.2426, 0.5, 0.5, 0.2426, 0.4027, 0.2426, 0.4027, 0.5, 0.5, 0.4027, 0.7574, 0.2371, 0.6187, 0.2426, 0.4027, 0.2371, 0.6187, 9.998e-05, 0.7256, 9.998e-05, 0.311, 0.6187, 0.7629, 0.7574, 0.5973, 0.9999, 0.689, 0.7256, 0.9999, 0.3813, 0.2371, 0.2426, 0.4027, 9.998e-05, 0.311, 0.2744, 9.998e-05, 0.5973, 0.2426, 0.3813, 0.2371, 0.2744, 9.998e-05, 0.689, 9.998e-05, 0.7574, 0.5973, 0.7629, 0.3813, 0.9999, 0.2744, 0.9999, 0.689, 0.2371, 0.6187, 0.4027, 0.7574, 0.311, 0.9999, 9.998e-05, 0.7256, 0.7629, 0.3813, 0.5973, 0.2426, 0.689, 9.998e-05, 0.9999, 0.2744, 0.4027, 0.7574, 0.6187, 0.7629, 0.7256, 0.9999, 0.311, 0.9999, 0.5, 0.5, 0.7574, 0.5973, 0.6187, 0.7629, 0.4027, 0.7574, 0.5973, 0.2426, 0.7629, 0.3813, 0.7574, 0.5973, 0.5, 0.5, 0.3813, 0.2371, 0.5973, 0.2426, 0.5, 0.5, 0.2426, 0.4027, 0.2426, 0.4027, 0.5, 0.5, 0.4027, 0.7574, 0.2371, 0.6187, 0.2426, 0.4027, 0.2371, 0.6187, 9.998e-05, 0.7256, 9.998e-05, 0.311, 0.6187, 0.7629, 0.7574, 0.5973, 0.9999, 0.689, 0.7256, 0.9999, 0.3813, 0.2371, 0.2426, 0.4027, 9.998e-05, 0.311, 0.2744, 9.998e-05, 0.5973, 0.2426, 0.3813, 0.2371, 0.2744, 9.998e-05, 0.689, 9.998e-05, 0.7574, 0.5973, 0.7629, 0.3813, 0.9999, 0.2744, 0.9999, 0.689, 0.2371, 0.6187, 0.4027, 0.7574, 0.311, 0.9999, 9.998e-05, 0.7256, 0.7629, 0.3813, 0.5973, 0.2426, 0.689, 9.998e-05, 0.9999, 0.2744, 0.4027, 0.7574, 0.6187, 0.7629, 0.7256, 0.9999, 0.311, 0.9999, 0.5, 0.5, 0.7574, 0.5973, 0.6187, 0.7629, 0.4027, 0.7574, 0.5973, 0.2426, 0.7629, 0.3813, 0.7574, 0.5973, 0.5, 0.5, 0.3813, 0.2371, 0.5973, 0.2426, 0.5, 0.5, 0.2426, 0.4027, 0.2426, 0.4027, 0.5, 0.5, 0.4027, 0.7574, 0.2371, 0.6187, 0.2426, 0.4027, 0.2371, 0.6187, 9.998e-05, 0.7256, 9.998e-05, 0.311, 0.6187, 0.7629, 0.7574, 0.5973, 0.9999, 0.689, 0.7256, 0.9999, 0.3813, 0.2371, 0.2426, 0.4027, 9.998e-05, 0.311, 0.2744, 9.998e-05, 0.5973, 0.2426, 0.3813, 0.2371, 0.2744, 9.998e-05, 0.689, 9.998e-05, 0.7574, 0.5973, 0.7629, 0.3813, 0.9999, 0.2744, 0.9999, 0.689, 0.2371, 0.6187, 0.4027, 0.7574, 0.311, 0.9999, 9.998e-05, 0.7256, 0.7629, 0.3813, 0.5973, 0.2426, 0.689, 9.998e-05, 0.9999, 0.2744, 0.4027, 0.7574, 0.6187, 0.7629, 0.7256, 0.9999, 0.311, 0.9999, 0.5, 0.5, 0.7574, 0.5973, 0.6187, 0.7629, 0.4027, 0.7574, 0.5973, 0.2426, 0.7629, 0.3813, 0.7574, 0.5973, 0.5, 0.5, 0.3813, 0.2371, 0.5973, 0.2426, 0.5, 0.5, 0.2426, 0.4027, 0.2426, 0.4027, 0.5, 0.5, 0.4027, 0.7574, 0.2371, 0.6187, 0.2426, 0.4027, 0.2371, 0.6187, 9.998e-05, 0.7256, 9.998e-05, 0.311, 0.6187, 0.7629, 0.7574, 0.5973, 0.9999, 0.689, 0.7256, 0.9999, 0.3813, 0.2371, 0.2426, 0.4027, 9.998e-05, 0.311, 0.2744, 9.998e-05, 0.5973, 0.2426, 0.3813, 0.2371, 0.2744, 9.998e-05, 0.689, 9.998e-05, 0.7574, 0.5973, 0.7629, 0.3813, 0.9999, 0.2744, 0.9999, 0.689, 0.2371, 0.6187, 0.4027, 0.7574, 0.311, 0.9999, 9.998e-05, 0.7256, 0.7629, 0.3813, 0.5973, 0.2426, 0.689, 9.998e-05, 0.9999, 0.2744, 0.4027, 0.7574, 0.6187, 0.7629, 0.7256, 0.9999, 0.311, 0.9999, 0.5, 0.5, 0.7574, 0.5973, 0.6187, 0.7629, 0.4027, 0.7574, 0.5973, 0.2426, 0.7629, 0.3813, 0.7574, 0.5973, 0.5, 0.5, 0.3813, 0.2371, 0.5973, 0.2426, 0.5, 0.5, 0.2426, 0.4027, 0.2426, 0.4027, 0.5, 0.5, 0.4027, 0.7574, 0.2371, 0.6187, 0.2426, 0.4027, 0.2371, 0.6187, 9.998e-05, 0.7256, 9.998e-05, 0.311, 0.6187, 0.7629, 0.7574, 0.5973, 0.9999, 0.689, 0.7256, 0.9999, 0.3813, 0.2371, 0.2426, 0.4027, 9.998e-05, 0.311, 0.2744, 9.998e-05, 0.5973, 0.2426, 0.3813, 0.2371, 0.2744, 9.998e-05, 0.689, 9.998e-05, 0.7574, 0.5973, 0.7629, 0.3813, 0.9999, 0.2744, 0.9999, 0.689, 0.2371, 0.6187, 0.4027, 0.7574, 0.311, 0.9999, 9.998e-05, 0.7256, 0.7629, 0.3813, 0.5973, 0.2426, 0.689, 9.998e-05, 0.9999, 0.2744, 0.4027, 0.7574, 0.6187, 0.7629, 0.7256, 0.9999, 0.311, 0.9999, 0.5, 0.5, 0.7574, 0.5973, 0.6187, 0.7629, 0.4027, 0.7574, 0.5973, 0.2426, 0.7629, 0.3813, 0.7574, 0.5973, 0.5, 0.5, 0.3813, 0.2371, 0.5973, 0.2426, 0.5, 0.5, 0.2426, 0.4027, 0.2426, 0.4027, 0.5, 0.5, 0.4027, 0.7574, 0.2371, 0.6187, 0.2426, 0.4027, 0.2371, 0.6187, 9.998e-05, 0.7256, 9.998e-05, 0.311, 0.6187, 0.7629, 0.7574, 0.5973, 0.9999, 0.689, 0.7256, 0.9999, 0.3813, 0.2371, 0.2426, 0.4027, 9.998e-05, 0.311, 0.2744, 9.998e-05, 0.5973, 0.2426, 0.3813, 0.2371, 0.2744, 9.998e-05, 0.689, 9.998e-05, 0.7574, 0.5973, 0.7629, 0.3813, 0.9999, 0.2744, 0.9999, 0.689, 0.2371, 0.6187, 0.4027, 0.7574, 0.311, 0.9999, 9.998e-05, 0.7256, 0.7629, 0.3813, 0.5973, 0.2426, 0.689, 9.998e-05, 0.9999, 0.2744, 0.4027, 0.7574, 0.6187, 0.7629, 0.7256, 0.9999, 0.311, 0.9999, 0.5, 0.5, 0.7574, 0.5973, 0.6187, 0.7629, 0.4027, 0.7574, 0.5973, 0.2426, 0.7629, 0.3813, 0.7574, 0.5973, 0.5, 0.5, 0.3813, 0.2371, 0.5973, 0.2426, 0.5, 0.5, 0.2426, 0.4027, 0.2426, 0.4027, 0.5, 0.5, 0.4027, 0.7574, 0.2371, 0.6187, 0.2426, 0.4027, 0.2371, 0.6187, 9.998e-05, 0.7256, 9.998e-05, 0.311, 0.6187, 0.7629, 0.7574, 0.5973, 0.9999, 0.689, 0.7256, 0.9999, 0.3813, 0.2371, 0.2426, 0.4027, 9.998e-05, 0.311, 0.2744, 9.998e-05, 0.5973, 0.2426, 0.3813, 0.2371, 0.2744, 9.998e-05, 0.689, 9.998e-05, 0.7574, 0.5973, 0.7629, 0.3813, 0.9999, 0.2744, 0.9999, 0.689, 0.2371, 0.6187, 0.4027, 0.7574, 0.311, 0.9999, 9.998e-05, 0.7256, 0.7629, 0.3813, 0.5973, 0.2426, 0.689, 9.998e-05, 0.9999, 0.2744, 0.4027, 0.7574, 0.6187, 0.7629, 0.7256, 0.9999, 0.311, 0.9999, 0.5, 0.5, 0.7574, 0.5973, 0.6187, 0.7629, 0.4027, 0.7574, 0.5973, 0.2426, 0.7629, 0.3813, 0.7574, 0.5973, 0.5, 0.5, 0.3813, 0.2371, 0.5973, 0.2426, 0.5, 0.5, 0.2426, 0.4027, 0.2426, 0.4027, 0.5, 0.5, 0.4027, 0.7574, 0.2371, 0.6187, 0.2426, 0.4027, 0.2371, 0.6187, 9.998e-05, 0.7256, 9.998e-05, 0.311, 0.6187, 0.7629, 0.7574, 0.5973, 0.9999, 0.689, 0.7256, 0.9999, 0.3813, 0.2371, 0.2426, 0.4027, 9.998e-05, 0.311, 0.2744, 9.998e-05, 0.5973, 0.2426, 0.3813, 0.2371, 0.2744, 9.998e-05, 0.689, 9.998e-05, 0.7574, 0.5973, 0.7629, 0.3813, 0.9999, 0.2744, 0.9999, 0.689, 0.2371, 0.6187, 0.4027, 0.7574, 0.311, 0.9999, 9.998e-05, 0.7256, 0.7629, 0.3813, 0.5973, 0.2426, 0.689, 9.998e-05, 0.9999, 0.2744, 0.4027, 0.7574, 0.6187, 0.7629, 0.7256, 0.9999, 0.311, 0.9999, 0.5, 0.5, 0.7574, 0.5973, 0.6187, 0.7629, 0.4027, 0.7574, 0.5973, 0.2426, 0.7629, 0.3813, 0.7574, 0.5973, 0.5, 0.5, 0.3813, 0.2371, 0.5973, 0.2426, 0.5, 0.5, 0.2426, 0.4027, 0.2426, 0.4027, 0.5, 0.5, 0.4027, 0.7574, 0.2371, 0.6187, 0.2426, 0.4027, 0.2371, 0.6187, 9.998e-05, 0.7256, 9.998e-05, 0.311, 0.6187, 0.7629, 0.7574, 0.5973, 0.9999, 0.689, 0.7256, 0.9999, 0.3813, 0.2371, 0.2426, 0.4027, 9.998e-05, 0.311, 0.2744, 9.998e-05, 0.5973, 0.2426, 0.3813, 0.2371, 0.2744, 9.998e-05, 0.689, 9.998e-05, 0.7574, 0.5973, 0.7629, 0.3813, 0.9999, 0.2744, 0.9999, 0.689, 0.2371, 0.6187, 0.4027, 0.7574, 0.311, 0.9999, 9.998e-05, 0.7256, 0.7629, 0.3813, 0.5973, 0.2426, 0.689, 9.998e-05, 0.9999, 0.2744, 0.4027, 0.7574, 0.6187, 0.7629, 0.7256, 0.9999, 0.311, 0.9999, 0.5, 0.5, 0.7574, 0.5973, 0.6187, 0.7629, 0.4027, 0.7574, 0.5973, 0.2426, 0.7629, 0.3813, 0.7574, 0.5973, 0.5, 0.5, 0.3813, 0.2371, 0.5973, 0.2426, 0.5, 0.5, 0.2426, 0.4027, 0.2426, 0.4027, 0.5, 0.5, 0.4027, 0.7574, 0.2371, 0.6187, 0.2426, 0.4027, 0.2371, 0.6187, 9.998e-05, 0.7256, 9.998e-05, 0.311, 0.6187, 0.7629, 0.7574, 0.5973, 0.9999, 0.689, 0.7256, 0.9999, 0.3813, 0.2371, 0.2426, 0.4027, 9.998e-05, 0.311, 0.2744, 9.998e-05, 0.5973, 0.2426, 0.3813, 0.2371, 0.2744, 9.998e-05, 0.689, 9.998e-05, 0.7574, 0.5973, 0.7629, 0.3813, 0.9999, 0.2744, 0.9999, 0.689, 0.2371, 0.6187, 0.4027, 0.7574, 0.311, 0.9999, 9.998e-05, 0.7256, 0.7629, 0.3813, 0.5973, 0.2426, 0.689, 9.998e-05, 0.9999, 0.2744, 0.4027, 0.7574, 0.6187, 0.7629, 0.7256, 0.9999, 0.311, 0.9999, 0.5, 0.5, 0.7574, 0.5973, 0.6187, 0.7629, 0.4027, 0.7574, 0.5973, 0.2426, 0.7629, 0.3813, 0.7574, 0.5973, 0.5, 0.5, 0.3813, 0.2371, 0.5973, 0.2426, 0.5, 0.5, 0.2426, 0.4027, 0.2426, 0.4027, 0.5, 0.5, 0.4027, 0.7574, 0.2371, 0.6187, 0.2426, 0.4027, 0.2371, 0.6187, 9.998e-05, 0.7256, 9.998e-05, 0.311, 0.6187, 0.7629, 0.7574, 0.5973, 0.9999, 0.689, 0.7256, 0.9999, 0.3813, 0.2371, 0.2426, 0.4027, 9.998e-05, 0.311, 0.2744, 9.998e-05, 0.5973, 0.2426, 0.3813, 0.2371, 0.2744, 9.998e-05, 0.689, 9.998e-05, 0.7574, 0.5973, 0.7629, 0.3813, 0.9999, 0.2744, 0.9999, 0.689, 0.2371, 0.6187, 0.4027, 0.7574, 0.311, 0.9999, 9.998e-05, 0.7256, 0.7629, 0.3813, 0.5973, 0.2426, 0.689, 9.998e-05, 0.9999, 0.2744, 0.4027, 0.7574, 0.6187, 0.7629, 0.7256, 0.9999, 0.311, 0.9999, 0.5, 0.5, 0.7574, 0.5973, 0.6187, 0.7629, 0.4027, 0.7574, 0.5973, 0.2426, 0.7629, 0.3813, 0.7574, 0.5973, 0.5, 0.5, 0.3813, 0.2371, 0.5973, 0.2426, 0.5, 0.5, 0.2426, 0.4027, 0.2426, 0.4027, 0.5, 0.5, 0.4027, 0.7574, 0.2371, 0.6187, 0.2426, 0.4027, 0.2371, 0.6187, 9.998e-05, 0.7256, 9.998e-05, 0.311, 0.6187, 0.7629, 0.7574, 0.5973, 0.9999, 0.689, 0.7256, 0.9999, 0.3813, 0.2371, 0.2426, 0.4027, 9.998e-05, 0.311, 0.2744, 9.998e-05, 0.5973, 0.2426, 0.3813, 0.2371, 0.2744, 9.998e-05, 0.689, 9.998e-05, 0.7574, 0.5973, 0.7629, 0.3813, 0.9999, 0.2744, 0.9999, 0.689, 0.2371, 0.6187, 0.4027, 0.7574, 0.311, 0.9999, 9.998e-05, 0.7256, 0.7629, 0.3813, 0.5973, 0.2426, 0.689, 9.998e-05, 0.9999, 0.2744, 0.4027, 0.7574, 0.6187, 0.7629, 0.7256, 0.9999, 0.311, 0.9999, 0.5, 0.5, 0.7574, 0.5973, 0.6187, 0.7629, 0.4027, 0.7574, 0.5973, 0.2426, 0.7629, 0.3813, 0.7574, 0.5973, 0.5, 0.5, 0.3813, 0.2371, 0.5973, 0.2426, 0.5, 0.5, 0.2426, 0.4027, 0.2426, 0.4027, 0.5, 0.5, 0.4027, 0.7574, 0.2371, 0.6187, 0.2426, 0.4027, 0.2371, 0.6187, 9.998e-05, 0.7256, 9.998e-05, 0.311, 0.6187, 0.7629, 0.7574, 0.5973, 0.9999, 0.689, 0.7256, 0.9999, 0.3813, 0.2371, 0.2426, 0.4027, 9.998e-05, 0.311, 0.2744, 9.998e-05, 0.5973, 0.2426, 0.3813, 0.2371, 0.2744, 9.998e-05, 0.689, 9.998e-05, 0.7574, 0.5973, 0.7629, 0.3813, 0.9999, 0.2744, 0.9999, 0.689, 0.2371, 0.6187, 0.4027, 0.7574, 0.311, 0.9999, 9.998e-05, 0.7256, 0.7629, 0.3813, 0.5973, 0.2426, 0.689, 9.998e-05, 0.9999, 0.2744, 0.4027, 0.7574, 0.6187, 0.7629, 0.7256, 0.9999, 0.311, 0.9999, 0.5, 0.5, 0.7574, 0.5973, 0.6187, 0.7629, 0.4027, 0.7574, 0.5973, 0.2426, 0.7629, 0.3813, 0.7574, 0.5973, 0.5, 0.5, 0.3813, 0.2371, 0.5973, 0.2426, 0.5, 0.5, 0.2426, 0.4027, 0.2426, 0.4027, 0.5, 0.5, 0.4027, 0.7574, 0.2371, 0.6187, 0.2426, 0.4027, 0.2371, 0.6187, 9.998e-05, 0.7256, 9.998e-05, 0.311, 0.6187, 0.7629, 0.7574, 0.5973, 0.9999, 0.689, 0.7256, 0.9999, 0.3813, 0.2371, 0.2426, 0.4027, 9.998e-05, 0.311, 0.2744, 9.998e-05, 0.5973, 0.2426, 0.3813, 0.2371, 0.2744, 9.998e-05, 0.689, 9.998e-05, 0.7574, 0.5973, 0.7629, 0.3813, 0.9999, 0.2744, 0.9999, 0.689, 0.2371, 0.6187, 0.4027, 0.7574, 0.311, 0.9999, 9.998e-05, 0.7256, 0.7629, 0.3813, 0.5973, 0.2426, 0.689, 9.998e-05, 0.9999, 0.2744, 0.4027, 0.7574, 0.6187, 0.7629, 0.7256, 0.9999, 0.311, 0.9999, 0.5, 0.5, 0.7574, 0.5973, 0.6187, 0.7629, 0.4027, 0.7574, 0.5973, 0.2426, 0.7629, 0.3813, 0.7574, 0.5973, 0.5, 0.5, 0.3813, 0.2371, 0.5973, 0.2426, 0.5, 0.5, 0.2426, 0.4027, 0.2426, 0.4027, 0.5, 0.5, 0.4027, 0.7574, 0.2371, 0.6187, 0.2426, 0.4027, 0.2371, 0.6187, 9.998e-05, 0.7256, 9.998e-05, 0.311, 0.6187, 0.7629, 0.7574, 0.5973, 0.9999, 0.689, 0.7256, 0.9999, 0.3813, 0.2371, 0.2426, 0.4027, 9.998e-05, 0.311, 0.2744, 9.998e-05, 0.5973, 0.2426, 0.3813, 0.2371, 0.2744, 9.998e-05, 0.689, 9.998e-05, 0.7574, 0.5973, 0.7629, 0.3813, 0.9999, 0.2744, 0.9999, 0.689, 0.2371, 0.6187, 0.4027, 0.7574, 0.311, 0.9999, 9.998e-05, 0.7256, 0.7629, 0.3813, 0.5973, 0.2426, 0.689, 9.998e-05, 0.9999, 0.2744, 0.4027, 0.7574, 0.6187, 0.7629, 0.7256, 0.9999, 0.311, 0.9999, 0.5, 0.5, 0.7574, 0.5973, 0.6187, 0.7629, 0.4027, 0.7574, 0.5973, 0.2426, 0.7629, 0.3813, 0.7574, 0.5973, 0.5, 0.5, 0.3813, 0.2371, 0.5973, 0.2426, 0.5, 0.5, 0.2426, 0.4027, 0.2426, 0.4027, 0.5, 0.5, 0.4027, 0.7574, 0.2371, 0.6187, 0.2426, 0.4027, 0.2371, 0.6187, 9.998e-05, 0.7256, 9.998e-05, 0.311, 0.6187, 0.7629, 0.7574, 0.5973, 0.9999, 0.689, 0.7256, 0.9999, 0.3813, 0.2371, 0.2426, 0.4027, 9.998e-05, 0.311, 0.2744, 9.998e-05, 0.5973, 0.2426, 0.3813, 0.2371, 0.2744, 9.998e-05, 0.689, 9.998e-05, 0.7574, 0.5973, 0.7629, 0.3813, 0.9999, 0.2744, 0.9999, 0.689, 0.2371, 0.6187, 0.4027, 0.7574, 0.311, 0.9999, 9.998e-05, 0.7256, 0.7629, 0.3813, 0.5973, 0.2426, 0.689, 9.998e-05, 0.9999, 0.2744, 0.4027, 0.7574, 0.6187, 0.7629, 0.7256, 0.9999, 0.311, 0.9999, 0.5, 0.5, 0.7574, 0.5973, 0.6187, 0.7629, 0.4027, 0.7574, 0.5973, 0.2426, 0.7629, 0.3813, 0.7574, 0.5973, 0.5, 0.5, 0.3813, 0.2371, 0.5973, 0.2426, 0.5, 0.5, 0.2426, 0.4027, 0.2426, 0.4027, 0.5, 0.5, 0.4027, 0.7574, 0.2371, 0.6187, 0.2426, 0.4027, 0.2371, 0.6187, 9.998e-05, 0.7256, 9.998e-05, 0.311, 0.6187, 0.7629, 0.7574, 0.5973, 0.9999, 0.689, 0.7256, 0.9999, 0.3813, 0.2371, 0.2426, 0.4027, 9.998e-05, 0.311, 0.2744, 9.998e-05, 0.5973, 0.2426, 0.3813, 0.2371, 0.2744, 9.998e-05, 0.689, 9.998e-05, 0.7574, 0.5973, 0.7629, 0.3813, 0.9999, 0.2744, 0.9999, 0.689, 0.2371, 0.6187, 0.4027, 0.7574, 0.311, 0.9999, 9.998e-05, 0.7256, 0.7629, 0.3813, 0.5973, 0.2426, 0.689, 9.998e-05, 0.9999, 0.2744, 0.4027, 0.7574, 0.6187, 0.7629, 0.7256, 0.9999, 0.311, 0.9999, 0.5, 0.5, 0.7574, 0.5973, 0.6187, 0.7629, 0.4027, 0.7574, 0.5973, 0.2426, 0.7629, 0.3813, 0.7574, 0.5973, 0.5, 0.5, 0.3813, 0.2371, 0.5973, 0.2426, 0.5, 0.5, 0.2426, 0.4027, 0.2426, 0.4027, 0.5, 0.5, 0.4027, 0.7574, 0.2371, 0.6187, 0.2426, 0.4027, 0.2371, 0.6187, 9.998e-05, 0.7256, 9.998e-05, 0.311, 0.6187, 0.7629, 0.7574, 0.5973, 0.9999, 0.689, 0.7256, 0.9999, 0.3813, 0.2371, 0.2426, 0.4027, 9.998e-05, 0.311, 0.2744, 9.998e-05, 0.5973, 0.2426, 0.3813, 0.2371, 0.2744, 9.998e-05, 0.689, 9.998e-05, 0.7574, 0.5973, 0.7629, 0.3813, 0.9999, 0.2744, 0.9999, 0.689, 0.2371, 0.6187, 0.4027, 0.7574, 0.311, 0.9999, 9.998e-05, 0.7256, 0.7629, 0.3813, 0.5973, 0.2426, 0.689, 9.998e-05, 0.9999, 0.2744, 0.4027, 0.7574, 0.6187, 0.7629, 0.7256, 0.9999, 0.311, 0.9999, 0.5, 0.5, 0.7574, 0.5973, 0.6187, 0.7629, 0.4027, 0.7574, 0.5973, 0.2426, 0.7629, 0.3813, 0.7574, 0.5973, 0.5, 0.5, 0.3813, 0.2371, 0.5973, 0.2426, 0.5, 0.5, 0.2426, 0.4027, 0.2426, 0.4027, 0.5, 0.5, 0.4027, 0.7574, 0.2371, 0.6187, 0.2426, 0.4027, 0.2371, 0.6187, 9.998e-05, 0.7256, 9.998e-05, 0.311, 0.6187, 0.7629, 0.7574, 0.5973, 0.9999, 0.689, 0.7256, 0.9999, 0.3813, 0.2371, 0.2426, 0.4027, 9.998e-05, 0.311, 0.2744, 9.998e-05, 0.5973, 0.2426, 0.3813, 0.2371, 0.2744, 9.998e-05, 0.689, 9.998e-05, 0.7574, 0.5973, 0.7629, 0.3813, 0.9999, 0.2744, 0.9999, 0.689, 0.2371, 0.6187, 0.4027, 0.7574, 0.311, 0.9999, 9.998e-05, 0.7256, 0.7629, 0.3813, 0.5973, 0.2426, 0.689, 9.998e-05, 0.9999, 0.2744, 0.4027, 0.7574, 0.6187, 0.7629, 0.7256, 0.9999, 0.311, 0.9999, 0.5, 0.5, 0.7574, 0.5973, 0.6187, 0.7629, 0.4027, 0.7574, 0.5973, 0.2426, 0.7629, 0.3813, 0.7574, 0.5973, 0.5, 0.5, 0.3813, 0.2371, 0.5973, 0.2426, 0.5, 0.5, 0.2426, 0.4027, 0.2426, 0.4027, 0.5, 0.5, 0.4027, 0.7574, 0.2371, 0.6187, 0.2426, 0.4027, 0.2371, 0.6187, 9.998e-05, 0.7256, 9.998e-05, 0.311, 0.6187, 0.7629, 0.7574, 0.5973, 0.9999, 0.689, 0.7256, 0.9999, 0.3813, 0.2371, 0.2426, 0.4027, 9.998e-05, 0.311, 0.2744, 9.998e-05, 0.5973, 0.2426, 0.3813, 0.2371, 0.2744, 9.998e-05, 0.689, 9.998e-05, 0.7574, 0.5973, 0.7629, 0.3813, 0.9999, 0.2744, 0.9999, 0.689, 0.2371, 0.6187, 0.4027, 0.7574, 0.311, 0.9999, 9.998e-05, 0.7256, 0.7629, 0.3813, 0.5973, 0.2426, 0.689, 9.998e-05, 0.9999, 0.2744, 0.4027, 0.7574, 0.6187, 0.7629, 0.7256, 0.9999, 0.311, 0.9999, 0.5, 0.5, 0.7574, 0.5973, 0.6187, 0.7629, 0.4027, 0.7574, 0.5973, 0.2426, 0.7629, 0.3813, 0.7574, 0.5973, 0.5, 0.5, 0.3813, 0.2371, 0.5973, 0.2426, 0.5, 0.5, 0.2426, 0.4027, 0.2426, 0.4027, 0.5, 0.5, 0.4027, 0.7574, 0.2371, 0.6187, 0.2426, 0.4027, 0.2371, 0.6187, 9.998e-05, 0.7256, 9.998e-05, 0.311, 0.6187, 0.7629, 0.7574, 0.5973, 0.9999, 0.689, 0.7256, 0.9999, 0.3813, 0.2371, 0.2426, 0.4027, 9.998e-05, 0.311, 0.2744, 9.998e-05, 0.5973, 0.2426, 0.3813, 0.2371, 0.2744, 9.998e-05, 0.689, 9.998e-05, 0.7574, 0.5973, 0.7629, 0.3813, 0.9999, 0.2744, 0.9999, 0.689, 0.2371, 0.6187, 0.4027, 0.7574, 0.311, 0.9999, 9.998e-05, 0.7256, 0.7629, 0.3813, 0.5973, 0.2426, 0.689, 9.998e-05, 0.9999, 0.2744, 0.4027, 0.7574, 0.6187, 0.7629, 0.7256, 0.9999, 0.311, 0.9999, 0.5, 0.5, 0.7574, 0.5973, 0.6187, 0.7629, 0.4027, 0.7574, 0.5973, 0.2426, 0.7629, 0.3813, 0.7574, 0.5973, 0.5, 0.5, 0.3813, 0.2371, 0.5973, 0.2426, 0.5, 0.5, 0.2426, 0.4027, 0.2426, 0.4027, 0.5, 0.5, 0.4027, 0.7574, 0.2371, 0.6187, 0.2426, 0.4027, 0.2371, 0.6187, 9.998e-05, 0.7256, 9.998e-05, 0.311, 0.6187, 0.7629, 0.7574, 0.5973, 0.9999, 0.689, 0.7256, 0.9999, 0.3813, 0.2371, 0.2426, 0.4027, 9.998e-05, 0.311, 0.2744, 9.998e-05, 0.5973, 0.2426, 0.3813, 0.2371, 0.2744, 9.998e-05, 0.689, 9.998e-05, 0.7574, 0.5973, 0.7629, 0.3813, 0.9999, 0.2744, 0.9999, 0.689, 0.2371, 0.6187, 0.4027, 0.7574, 0.311, 0.9999, 9.998e-05, 0.7256, 0.7629, 0.3813, 0.5973, 0.2426, 0.689, 9.998e-05, 0.9999, 0.2744, 0.4027, 0.7574, 0.6187, 0.7629, 0.7256, 0.9999, 0.311, 0.9999, 0.5, 0.5, 0.7574, 0.5973, 0.6187, 0.7629, 0.4027, 0.7574, 0.5973, 0.2426, 0.7629, 0.3813, 0.7574, 0.5973, 0.5, 0.5, 0.3813, 0.2371, 0.5973, 0.2426, 0.5, 0.5, 0.2426, 0.4027, 0.2426, 0.4027, 0.5, 0.5, 0.4027, 0.7574, 0.2371, 0.6187, 0.2426, 0.4027, 0.2371, 0.6187, 9.998e-05, 0.7256, 9.998e-05, 0.311, 0.6187, 0.7629, 0.7574, 0.5973, 0.9999, 0.689, 0.7256, 0.9999, 0.3813, 0.2371, 0.2426, 0.4027, 9.998e-05, 0.311, 0.2744, 9.998e-05, 0.5973, 0.2426, 0.3813, 0.2371, 0.2744, 9.998e-05, 0.689, 9.998e-05, 0.7574, 0.5973, 0.7629, 0.3813, 0.9999, 0.2744, 0.9999, 0.689, 0.2371, 0.6187, 0.4027, 0.7574, 0.311, 0.9999, 9.998e-05, 0.7256, 0.7629, 0.3813, 0.5973, 0.2426, 0.689, 9.998e-05, 0.9999, 0.2744, 0.4027, 0.7574, 0.6187, 0.7629, 0.7256, 0.9999, 0.311, 0.9999, 0.5, 0.5, 0.7574, 0.5973, 0.6187, 0.7629, 0.4027, 0.7574, 0.5973, 0.2426, 0.7629, 0.3813, 0.7574, 0.5973, 0.5, 0.5, 0.3813, 0.2371, 0.5973, 0.2426, 0.5, 0.5, 0.2426, 0.4027, 0.2426, 0.4027, 0.5, 0.5, 0.4027, 0.7574, 0.2371, 0.6187, 0.2426, 0.4027, 0.2371, 0.6187, 9.998e-05, 0.7256, 9.998e-05, 0.311, 0.6187, 0.7629, 0.7574, 0.5973, 0.9999, 0.689, 0.7256, 0.9999, 0.3813, 0.2371, 0.2426, 0.4027, 9.998e-05, 0.311, 0.2744, 9.998e-05, 0.5973, 0.2426, 0.3813, 0.2371, 0.2744, 9.998e-05, 0.689, 9.998e-05, 0.7574, 0.5973, 0.7629, 0.3813, 0.9999, 0.2744, 0.9999, 0.689, 0.2371, 0.6187, 0.4027, 0.7574, 0.311, 0.9999, 9.998e-05, 0.7256, 0.7629, 0.3813, 0.5973, 0.2426, 0.689, 9.998e-05, 0.9999, 0.2744, 0.4027, 0.7574, 0.6187, 0.7629, 0.7256, 0.9999, 0.311, 0.9999, 0.5, 0.5, 0.7574, 0.5973, 0.6187, 0.7629, 0.4027, 0.7574, 0.5973, 0.2426, 0.7629, 0.3813, 0.7574, 0.5973, 0.5, 0.5, 0.3813, 0.2371, 0.5973, 0.2426, 0.5, 0.5, 0.2426, 0.4027, 0.2426, 0.4027, 0.5, 0.5, 0.4027, 0.7574, 0.2371, 0.6187, 0.2426, 0.4027, 0.2371, 0.6187, 9.998e-05, 0.7256, 9.998e-05, 0.311, 0.6187, 0.7629, 0.7574, 0.5973, 0.9999, 0.689, 0.7256, 0.9999, 0.3813, 0.2371, 0.2426, 0.4027, 9.998e-05, 0.311, 0.2744, 9.998e-05, 0.5973, 0.2426, 0.3813, 0.2371, 0.2744, 9.998e-05, 0.689, 9.998e-05, 0.7574, 0.5973, 0.7629, 0.3813, 0.9999, 0.2744, 0.9999, 0.689, 0.2371, 0.6187, 0.4027, 0.7574, 0.311, 0.9999, 9.998e-05, 0.7256, 0.7629, 0.3813, 0.5973, 0.2426, 0.689, 9.998e-05, 0.9999, 0.2744, 0.4027, 0.7574, 0.6187, 0.7629, 0.7256, 0.9999, 0.311, 0.9999])
me_cylinder_003.materials.append(mat_bark)
me_cylinder_003.materials.append(mat_tree_leaves)
me_cylinder_003.use_remesh_preserve_volume = False
me_cylinder_003.use_remesh_preserve_attributes = False
me_cylinder_003.use_mirror_vertex_groups = False
me_cylinder_003.update()

# ---- objects
ob_tree_9 = bpy.data.objects.new('Tree_9', me_cylinder_003)

# ---- transforms, parenting, visibility, modifiers, constraints
ob_tree_9.location = (0.0, 0.0, 0.0)
ob_tree_9.lineart.crease_threshold = 0.0
_vg = ob_tree_9.vertex_groups.new(name='Group')
_m = ob_tree_9.modifiers.new('Auto Smooth', 'NODES')
_m.node_group = ng_auto_smooth
_gi = [s.identifier for s in ng_auto_smooth.interface.items_tree if s.item_type == 'SOCKET' and s.in_out == 'INPUT']
_m[_gi[1]] = 1.014  # Angle

# ---- collection membership
col_collection_1.objects.link(ob_tree_9)

# ---- scene / render settings (as saved in the file)
scene.frame_start = 1; scene.frame_end = 250; scene.frame_set(0)
scene.render.engine = 'CYCLES'
scene.render.resolution_x = 1000
scene.render.resolution_y = 1000
scene.render.dither_intensity = 0.0
scene.cycles.samples = 200
scene.cycles.sampling_pattern = 'TABULATED_SOBOL'
scene.cycles.light_sampling_threshold = 0.0
scene.cycles.use_adaptive_sampling = False
scene.cycles.use_light_tree = False
scene.cycles.caustics_reflective = False
scene.cycles.caustics_refractive = False
scene.cycles.blur_glossy = 0.0
scene.cycles.max_bounces = 2
scene.cycles.pixel_filter_type = 'GAUSSIAN'
scene.cycles.sample_clamp_indirect = 0.0
scene.view_settings.view_transform = 'Standard'
bpy.context.view_layer.update()

# ---- added for rendering (the .blend has no active camera): camera
cam_auto = bpy.data.cameras.new('AutoCamera')
cam_auto.lens = 50.0
cam_auto.sensor_width = 36.0
cam_auto.clip_end = 1000.0
ob_auto_camera = bpy.data.objects.new('AutoCamera', cam_auto)
scene.collection.objects.link(ob_auto_camera)
ob_auto_camera.location = (9.23227, -10.9401, 9.96085)
ob_auto_camera.rotation_euler = (1.09748, -7.21219e-08, 0.694738)
scene.camera = ob_auto_camera
bpy.context.view_layer.update()
